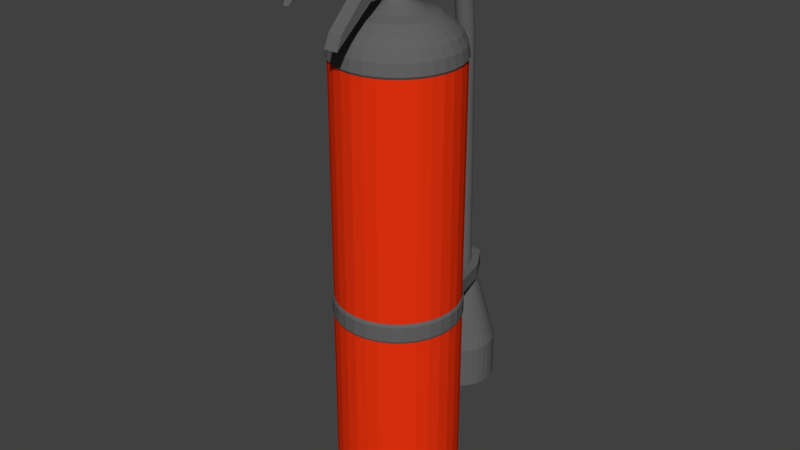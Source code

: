 # Source: DebrisExtinguisher.blend  (saved by Blender 2.76.0; exported with 4.5.12 LTS)
import bpy
from mathutils import Matrix  # noqa: F401  (used for matrix-valued properties, if any)

bpy.ops.wm.read_factory_settings(use_empty=True)
scene = bpy.context.scene
scene.name = 'Scene'

# ---- collections
col_collection_1 = bpy.data.collections.new('Collection 1'); scene.collection.children.link(col_collection_1)

# ---- materials (node trees are filled in below, after node groups)
mat_extinguisherred = bpy.data.materials.new('ExtinguisherRed')
mat_extinguisherred.alpha_threshold = 0.0
mat_extinguisherred.use_transparent_shadow = False
mat_extinguisherred.diffuse_color = (0.8276, 0.03378, 0.004988, 1.0)
mat_extinguisherred.roughness = 0.5
mat_extinguisherred.specular_intensity = 0.2579
mat_extinguishertop = bpy.data.materials.new('ExtinguisherTop')
mat_extinguishertop.alpha_threshold = 0.0
mat_extinguishertop.use_transparent_shadow = False
mat_extinguishertop.diffuse_color = (0.1237, 0.1237, 0.1237, 1.0)
mat_extinguishertop.roughness = 0.5

# ---- material node trees

# ---- world
world_world = bpy.data.worlds.new('World'); scene.world = world_world
world_world.color = (0.05088, 0.05088, 0.05088)
world_world.use_sun_shadow = False
world_world.sun_shadow_jitter_overblur = 0.0
world_world.cycles.sampling_method = 'MANUAL'
world_world.cycles.sample_map_resolution = 256

# ---- meshes
me_cylinder = bpy.data.meshes.new('Cylinder')
me_cylinder.from_pydata([(-0.007818, -0.04178, 0.2776), (-0.01435, -0.04376, 0.2776), (-0.02037, -0.04698, 0.2776), (-0.02565, -0.05131, 0.2776), (-0.02998, -0.05659, 0.2776), (-0.0332, -0.06261, 0.2776), (-0.03518, -0.06914, 0.2776), (-0.03585, -0.07594, 0.2776), (-0.03518, -0.08273, 0.2776), (-0.0332, -0.08927, 0.2776), (-0.02998, -0.09529, 0.2776), (-0.02565, -0.1006, 0.2776), (-0.02037, -0.1049, 0.2776), (-0.01435, -0.1081, 0.2776), (-0.007818, -0.1101, 0.2776), (-0.001023, -0.1108, 0.2776), (0.005772, -0.1101, 0.2776), (0.01231, -0.1081, 0.2776), (0.01833, -0.1049, 0.2776), (0.0236, -0.1006, 0.2776), (0.02794, -0.09529, 0.2776), (0.03115, -0.08927, 0.2776), (0.03314, -0.08273, 0.2776), (0.03381, -0.07594, 0.2776), (0.03314, -0.06914, 0.2776), (0.03115, -0.06261, 0.2776), (0.02794, -0.05659, 0.2776), (0.0236, -0.05131, 0.2776), (0.01833, -0.04698, 0.2776), (0.01231, -0.04376, 0.2776), (0.005772, -0.04178, 0.2776), (-0.001023, -0.04111, 0.2776), (-0.001023, 0.06131, 0.1761), (-0.001023, -0.01746, 0.2643), (-0.001023, 0.05745, 0.2003), (-0.001023, 0.04626, 0.2222), (-0.001023, 0.02884, 0.2395), (-0.001023, 0.006879, 0.2556), (0.01039, -0.01858, 0.2643), (0.02575, 0.05867, 0.1761), (0.01513, 0.005288, 0.2556), (0.01942, 0.02682, 0.2395), (0.02282, 0.04391, 0.2222), (0.025, 0.05489, 0.2003), (0.02136, -0.02191, 0.2643), (0.0515, 0.05086, 0.1761), (0.03067, 0.0005752, 0.2556), (0.03907, 0.02086, 0.2395), (0.04574, 0.03696, 0.2222), (0.05002, 0.0473, 0.2003), (0.03147, -0.02732, 0.2643), (0.07523, 0.03818, 0.1761), (0.04499, -0.007078, 0.2556), (0.05719, 0.01118, 0.2395), (0.06687, 0.02567, 0.2222), (0.07308, 0.03497, 0.2003), (0.04033, -0.03459, 0.2643), (0.09602, 0.02111, 0.1761), (0.05754, -0.01738, 0.2556), (0.07306, -0.001851, 0.2395), (0.08539, 0.01047, 0.2222), (0.0933, 0.01838, 0.2003), (0.0476, -0.04345, 0.2643), (0.1131, 0.0003104, 0.1761), (0.06784, -0.02993, 0.2556), (0.08609, -0.01773, 0.2395), (0.1006, -0.008047, 0.2222), (0.1099, -0.001831, 0.2003), (0.053, -0.05356, 0.2643), (0.1258, -0.02342, 0.1761), (0.07549, -0.04425, 0.2556), (0.09578, -0.03584, 0.2395), (0.1119, -0.02917, 0.2222), (0.1222, -0.02489, 0.2003), (0.05633, -0.06453, 0.2643), (0.1336, -0.04916, 0.1761), (0.0802, -0.05978, 0.2556), (0.1017, -0.0555, 0.2395), (0.1188, -0.0521, 0.2222), (0.1298, -0.04992, 0.2003), (0.05745, -0.07594, 0.2643), (0.1362, -0.07594, 0.1761), (0.08179, -0.07594, 0.2556), (0.1038, -0.07594, 0.2395), (0.1212, -0.07594, 0.2222), (0.1324, -0.07594, 0.2003), (0.05633, -0.08735, 0.2643), (0.1336, -0.1027, 0.1761), (0.0802, -0.0921, 0.2556), (0.1017, -0.09638, 0.2395), (0.1188, -0.09978, 0.2222), (0.1298, -0.102, 0.2003), (0.053, -0.09832, 0.2643), (0.1258, -0.1285, 0.1761), (0.07549, -0.1076, 0.2556), (0.09578, -0.116, 0.2395), (0.1119, -0.1227, 0.2222), (0.1222, -0.127, 0.2003), (0.0476, -0.1084, 0.2643), (0.1131, -0.1522, 0.1761), (0.06784, -0.1219, 0.2556), (0.08609, -0.1341, 0.2395), (0.1006, -0.1438, 0.2222), (0.1099, -0.15, 0.2003), (0.04033, -0.1173, 0.2643), (0.09602, -0.173, 0.1761), (0.05754, -0.1345, 0.2556), (0.07306, -0.15, 0.2395), (0.08539, -0.1623, 0.2222), (0.0933, -0.1703, 0.2003), (0.03147, -0.1246, 0.2643), (0.07523, -0.1901, 0.1761), (0.04499, -0.1448, 0.2556), (0.05719, -0.1631, 0.2395), (0.06687, -0.1775, 0.2222), (0.07308, -0.1868, 0.2003), (0.02136, -0.13, 0.2643), (0.0515, -0.2027, 0.1761), (0.03067, -0.1525, 0.2556), (0.03907, -0.1727, 0.2395), (0.04574, -0.1888, 0.2222), (0.05002, -0.1992, 0.2003), (0.01039, -0.1333, 0.2643), (0.02575, -0.2105, 0.1761), (0.01513, -0.1572, 0.2556), (0.01942, -0.1787, 0.2395), (0.02282, -0.1958, 0.2222), (0.025, -0.2068, 0.2003), (-0.001023, -0.1344, 0.2643), (-0.001023, -0.2132, 0.1761), (-0.001023, -0.1588, 0.2556), (-0.001023, -0.1807, 0.2395), (-0.001023, -0.1981, 0.2222), (-0.001023, -0.2093, 0.2003), (-0.01243, -0.1333, 0.2643), (-0.0278, -0.2105, 0.1761), (-0.01718, -0.1572, 0.2556), (-0.02146, -0.1787, 0.2395), (-0.02486, -0.1958, 0.2222), (-0.02705, -0.2068, 0.2003), (-0.0234, -0.13, 0.2643), (-0.05354, -0.2027, 0.1761), (-0.03272, -0.1525, 0.2556), (-0.04112, -0.1727, 0.2395), (-0.04779, -0.1888, 0.2222), (-0.05207, -0.1992, 0.2003), (-0.03351, -0.1246, 0.2643), (-0.07727, -0.1901, 0.1761), (-0.04703, -0.1448, 0.2556), (-0.05923, -0.1631, 0.2395), (-0.06891, -0.1775, 0.2222), (-0.07513, -0.1868, 0.2003), (-0.04237, -0.1173, 0.2643), (-0.09807, -0.173, 0.1761), (-0.05958, -0.1345, 0.2556), (-0.07511, -0.15, 0.2395), (-0.08743, -0.1623, 0.2222), (-0.09534, -0.1703, 0.2003), (-0.04965, -0.1084, 0.2643), (-0.1151, -0.1522, 0.1761), (-0.06988, -0.1219, 0.2556), (-0.08814, -0.1341, 0.2395), (-0.1026, -0.1438, 0.2222), (-0.1119, -0.15, 0.2003), (-0.05505, -0.09832, 0.2643), (-0.1278, -0.1285, 0.1761), (-0.07754, -0.1076, 0.2556), (-0.09782, -0.116, 0.2395), (-0.1139, -0.1227, 0.2222), (-0.1243, -0.127, 0.2003), (-0.05838, -0.08735, 0.2643), (-0.1356, -0.1027, 0.1761), (-0.08225, -0.0921, 0.2556), (-0.1038, -0.09638, 0.2395), (-0.1209, -0.09978, 0.2222), (-0.1318, -0.102, 0.2003), (-0.0595, -0.07594, 0.2643), (-0.1383, -0.07594, 0.1761), (-0.08384, -0.07594, 0.2556), (-0.1058, -0.07594, 0.2395), (-0.1232, -0.07594, 0.2222), (-0.1344, -0.07594, 0.2003), (-0.05838, -0.06453, 0.2643), (-0.1356, -0.04916, 0.1761), (-0.08225, -0.05978, 0.2556), (-0.1038, -0.0555, 0.2395), (-0.1209, -0.0521, 0.2222), (-0.1318, -0.04992, 0.2003), (-0.05505, -0.05356, 0.2643), (-0.1278, -0.02342, 0.1761), (-0.07754, -0.04425, 0.2556), (-0.09782, -0.03584, 0.2395), (-0.1139, -0.02917, 0.2222), (-0.1243, -0.02489, 0.2003), (-0.04965, -0.04345, 0.2643), (-0.1151, 0.0003105, 0.1761), (-0.06988, -0.02993, 0.2556), (-0.08814, -0.01773, 0.2395), (-0.1026, -0.008047, 0.2222), (-0.1119, -0.001831, 0.2003), (-0.04237, -0.03459, 0.2643), (-0.09807, 0.02111, 0.1761), (-0.05958, -0.01738, 0.2556), (-0.07511, -0.001851, 0.2395), (-0.08743, 0.01047, 0.2222), (-0.09534, 0.01838, 0.2003), (-0.03351, -0.02732, 0.2643), (-0.07727, 0.03818, 0.1761), (-0.04703, -0.007078, 0.2556), (-0.05923, 0.01118, 0.2395), (-0.06891, 0.02567, 0.2222), (-0.07513, 0.03497, 0.2003), (-0.0234, -0.02191, 0.2643), (-0.05354, 0.05086, 0.1761), (-0.03272, 0.0005752, 0.2556), (-0.04112, 0.02086, 0.2395), (-0.04779, 0.03696, 0.2222), (-0.05207, 0.0473, 0.2003), (-0.01243, -0.01858, 0.2643), (-0.0278, 0.05867, 0.1761), (-0.01718, 0.005288, 0.2556), (-0.02146, 0.02682, 0.2395), (-0.02486, 0.04391, 0.2222), (-0.02705, 0.05489, 0.2003), (-0.005148, -0.0552, 0.2971), (-0.009115, -0.0564, 0.2971), (-0.01277, -0.05836, 0.2971), (-0.01597, -0.06099, 0.2971), (-0.0186, -0.06419, 0.2971), (-0.02056, -0.06785, 0.2971), (-0.02176, -0.07181, 0.2971), (-0.02217, -0.07594, 0.2971), (-0.02176, -0.08006, 0.2971), (-0.02056, -0.08403, 0.2971), (-0.0186, -0.08769, 0.2971), (-0.01597, -0.09089, 0.2971), (-0.01277, -0.09352, 0.2971), (-0.009115, -0.09547, 0.2971), (-0.005148, -0.09668, 0.2971), (-0.001023, -0.09708, 0.2971), (0.003102, -0.09668, 0.2971), (0.007069, -0.09547, 0.2971), (0.01072, -0.09352, 0.2971), (0.01393, -0.09089, 0.2971), (0.01656, -0.08769, 0.2971), (0.01851, -0.08403, 0.2971), (0.01972, -0.08006, 0.2971), (0.02012, -0.07594, 0.2971), (0.01972, -0.07181, 0.2971), (0.01851, -0.06785, 0.2971), (0.01656, -0.06419, 0.2971), (0.01393, -0.06099, 0.2971), (0.01072, -0.05836, 0.2971), (0.007069, -0.0564, 0.2971), (0.003102, -0.0552, 0.2971), (-0.001023, -0.05479, 0.2971), (-0.004618, -0.05786, 0.3532), (-0.008075, -0.05891, 0.3532), (-0.01126, -0.06062, 0.3532), (-0.01405, -0.06291, 0.3532), (-0.01635, -0.0657, 0.3532), (-0.01805, -0.06889, 0.3532), (-0.0191, -0.07234, 0.3532), (-0.01945, -0.07594, 0.3532), (-0.0191, -0.07953, 0.3532), (-0.01805, -0.08299, 0.3532), (-0.01635, -0.08618, 0.3532), (-0.01405, -0.08897, 0.3532), (-0.01126, -0.09126, 0.3532), (-0.008075, -0.09296, 0.3532), (-0.004618, -0.09401, 0.3532), (-0.001023, -0.09437, 0.3532), (0.002572, -0.09401, 0.3532), (0.006029, -0.09296, 0.3532), (0.009215, -0.09126, 0.3532), (0.01201, -0.08897, 0.3532), (0.0143, -0.08618, 0.3532), (0.016, -0.08299, 0.3532), (0.01705, -0.07953, 0.3532), (0.01741, -0.07594, 0.3532), (0.01705, -0.07234, 0.3532), (0.016, -0.06889, 0.3532), (0.0143, -0.0657, 0.3532), (0.01201, -0.06291, 0.3532), (0.009215, -0.06062, 0.3532), (0.006029, -0.05891, 0.3532), (0.002572, -0.05786, 0.3532), (-0.001023, -0.05751, 0.3532), (-0.01712, -0.07745, 0.3783), (0.01536, -0.07745, 0.3783), (-0.01712, -0.3202, 0.3613), (0.01536, -0.3202, 0.3613), (-0.004774, -0.356, 0.3301), (0.003009, -0.356, 0.3301), (-0.004774, -0.364, 0.3301), (0.003009, -0.364, 0.3301), (-0.01712, -0.3312, 0.3908), (0.01536, -0.3312, 0.3908), (-0.01712, -0.0715, 0.3947), (0.01536, -0.0715, 0.3947), (0.01536, -0.2445, 0.3831), (-0.01712, -0.2445, 0.3831), (0.01536, -0.2528, 0.4191), (-0.01712, -0.2528, 0.4191), (-0.01606, -0.0931, 0.3556), (0.01429, -0.0931, 0.3556), (-0.01606, -0.1082, 0.3889), (0.01429, -0.1082, 0.3889), (-0.01606, -0.2591, 0.2265), (0.01429, -0.2591, 0.2265), (-0.01606, -0.246, 0.2554), (0.01429, -0.246, 0.2554), (0.005036, -0.36, 0.3301), (-0.006801, -0.36, 0.3301), (0.02382, -0.3257, 0.3761), (0.02382, -0.07447, 0.3865), (-0.02558, -0.3257, 0.3761), (-0.02558, -0.07447, 0.3865), (-0.02558, -0.2487, 0.4011), (0.02382, -0.2487, 0.4011), (0.03258, -0.03435, 0.3876), (0.03258, -0.03699, 0.3963), (0.03258, -0.04129, 0.4043), (0.03258, -0.04708, 0.4114), (0.03258, -0.05413, 0.4172), (0.03258, -0.06218, 0.4215), (0.03258, -0.07091, 0.4241), (0.03258, -0.07998, 0.425), (0.03258, -0.08906, 0.4241), (0.03258, -0.09779, 0.4215), (0.03258, -0.1058, 0.4172), (0.03258, -0.1129, 0.4114), (0.03258, -0.1187, 0.4043), (0.03258, -0.123, 0.3963), (0.03258, -0.1256, 0.3876), (0.03258, -0.1265, 0.3785), (0.03258, -0.1256, 0.3694), (0.03258, -0.123, 0.3607), (0.03258, -0.1187, 0.3526), (0.03258, -0.1129, 0.3456), (0.03258, -0.1058, 0.3398), (0.03258, -0.09779, 0.3355), (0.03258, -0.08906, 0.3329), (0.03258, -0.07998, 0.332), (0.03258, -0.07091, 0.3329), (0.03258, -0.06218, 0.3355), (0.03258, -0.05413, 0.3398), (0.03258, -0.04708, 0.3456), (0.03258, -0.04129, 0.3526), (0.03258, -0.03699, 0.3607), (0.03258, -0.03435, 0.3694), (0.03258, -0.03345, 0.3785), (-0.03463, -0.03435, 0.3876), (-0.03463, -0.03699, 0.3963), (-0.03463, -0.04129, 0.4043), (-0.03463, -0.04708, 0.4114), (-0.03463, -0.05413, 0.4172), (-0.03463, -0.06218, 0.4215), (-0.03463, -0.07091, 0.4241), (-0.03463, -0.07998, 0.425), (-0.03463, -0.08906, 0.4241), (-0.03463, -0.09779, 0.4215), (-0.03463, -0.1058, 0.4172), (-0.03463, -0.1129, 0.4114), (-0.03463, -0.1187, 0.4043), (-0.03463, -0.123, 0.3963), (-0.03463, -0.1256, 0.3876), (-0.03463, -0.1265, 0.3785), (-0.03463, -0.1256, 0.3694), (-0.03463, -0.123, 0.3607), (-0.03463, -0.1187, 0.3526), (-0.03463, -0.1129, 0.3456), (-0.03463, -0.1058, 0.3398), (-0.03463, -0.09779, 0.3355), (-0.03463, -0.08906, 0.3329), (-0.03463, -0.07998, 0.332), (-0.03463, -0.07091, 0.3329), (-0.03463, -0.06218, 0.3355), (-0.03463, -0.05413, 0.3398), (-0.03463, -0.04708, 0.3456), (-0.03463, -0.04129, 0.3526), (-0.03463, -0.03699, 0.3607), (-0.03463, -0.03435, 0.3694), (-0.03463, -0.03345, 0.3785), (0.03701, -0.04999, 0.3845), (0.03701, -0.05173, 0.3902), (0.03701, -0.05456, 0.3955), (0.03701, -0.05836, 0.4001), (0.03701, -0.06299, 0.4039), (0.03701, -0.06828, 0.4067), (0.03701, -0.07402, 0.4085), (0.03701, -0.07998, 0.4091), (0.03701, -0.08595, 0.4085), (0.03701, -0.09169, 0.4067), (0.03701, -0.09697, 0.4039), (0.03701, -0.1016, 0.4001), (0.03701, -0.1054, 0.3955), (0.03701, -0.1082, 0.3902), (0.03701, -0.11, 0.3845), (0.03701, -0.1106, 0.3785), (0.03701, -0.11, 0.3725), (0.03701, -0.1082, 0.3668), (0.03701, -0.1054, 0.3615), (0.03701, -0.1016, 0.3569), (0.03701, -0.09697, 0.3531), (0.03701, -0.09169, 0.3502), (0.03701, -0.08595, 0.3485), (0.03701, -0.07998, 0.3479), (0.03701, -0.07402, 0.3485), (0.03701, -0.06828, 0.3502), (0.03701, -0.06299, 0.3531), (0.03701, -0.05836, 0.3569), (0.03701, -0.05456, 0.3615), (0.03701, -0.05173, 0.3668), (0.03701, -0.04999, 0.3725), (0.03701, -0.0494, 0.3785), (0.02944, -0.05352, 0.3838), (0.02944, -0.05505, 0.3888), (0.02944, -0.05755, 0.3935), (0.02944, -0.0609, 0.3976), (0.02944, -0.06499, 0.4009), (0.02944, -0.06966, 0.4034), (0.02944, -0.07472, 0.405), (0.02944, -0.07998, 0.4055), (0.02944, -0.08525, 0.405), (0.02944, -0.09031, 0.4034), (0.02944, -0.09498, 0.4009), (0.02944, -0.09907, 0.3976), (0.02944, -0.1024, 0.3935), (0.02944, -0.1049, 0.3888), (0.02944, -0.1065, 0.3838), (0.02944, -0.107, 0.3785), (0.02944, -0.1065, 0.3732), (0.02944, -0.1049, 0.3682), (0.02944, -0.1024, 0.3635), (0.02944, -0.09907, 0.3594), (0.02944, -0.09498, 0.3561), (0.02944, -0.09031, 0.3536), (0.02944, -0.08525, 0.352), (0.02944, -0.07998, 0.3515), (0.02944, -0.07472, 0.352), (0.02944, -0.06966, 0.3536), (0.02944, -0.06499, 0.3561), (0.02944, -0.0609, 0.3594), (0.02944, -0.05755, 0.3635), (0.02944, -0.05505, 0.3682), (0.02944, -0.05352, 0.3732), (0.02944, -0.053, 0.3785), (-0.03903, -0.04612, 0.3852), (-0.03903, -0.04808, 0.3917), (-0.03903, -0.05127, 0.3977), (-0.03903, -0.05557, 0.4029), (-0.03903, -0.0608, 0.4072), (-0.03903, -0.06677, 0.4104), (-0.03903, -0.07325, 0.4124), (-0.03903, -0.07998, 0.413), (-0.03903, -0.08672, 0.4124), (-0.03903, -0.0932, 0.4104), (-0.03903, -0.09917, 0.4072), (-0.03903, -0.1044, 0.4029), (-0.03903, -0.1087, 0.3977), (-0.03903, -0.1119, 0.3917), (-0.03903, -0.1139, 0.3852), (-0.03903, -0.1145, 0.3785), (-0.03903, -0.1139, 0.3718), (-0.03903, -0.1119, 0.3653), (-0.03903, -0.1087, 0.3593), (-0.03903, -0.1044, 0.3541), (-0.03903, -0.09917, 0.3498), (-0.03903, -0.0932, 0.3466), (-0.03903, -0.08672, 0.3446), (-0.03903, -0.07998, 0.344), (-0.03903, -0.07325, 0.3446), (-0.03903, -0.06677, 0.3466), (-0.03903, -0.0608, 0.3498), (-0.03903, -0.05557, 0.3541), (-0.03903, -0.05127, 0.3593), (-0.03903, -0.04808, 0.3653), (-0.03903, -0.04612, 0.3718), (-0.03903, -0.04545, 0.3785), (-0.03411, -0.0501, 0.3844), (-0.03411, -0.05183, 0.3902), (-0.03411, -0.05465, 0.3954), (-0.03411, -0.05844, 0.4), (-0.03411, -0.06305, 0.4038), (-0.03411, -0.06832, 0.4066), (-0.03411, -0.07404, 0.4084), (-0.03411, -0.07998, 0.409), (-0.03411, -0.08593, 0.4084), (-0.03411, -0.09165, 0.4066), (-0.03411, -0.09691, 0.4038), (-0.03411, -0.1015, 0.4), (-0.03411, -0.1053, 0.3954), (-0.03411, -0.1081, 0.3902), (-0.03411, -0.1099, 0.3844), (-0.03411, -0.1105, 0.3785), (-0.03411, -0.1099, 0.3725), (-0.03411, -0.1081, 0.3668), (-0.03411, -0.1053, 0.3616), (-0.03411, -0.1015, 0.3569), (-0.03411, -0.09691, 0.3532), (-0.03411, -0.09165, 0.3503), (-0.03411, -0.08593, 0.3486), (-0.03411, -0.07998, 0.348), (-0.03411, -0.07404, 0.3486), (-0.03411, -0.06832, 0.3503), (-0.03411, -0.06305, 0.3532), (-0.03411, -0.05844, 0.3569), (-0.03411, -0.05465, 0.3616), (-0.03411, -0.05183, 0.3668), (-0.03411, -0.0501, 0.3725), (-0.03411, -0.04951, 0.3785), (-0.01739, -0.05252, 0.3823), (-0.01629, -0.05252, 0.3859), (-0.01451, -0.05252, 0.3892), (-0.01212, -0.05252, 0.3921), (-0.009198, -0.05252, 0.3945), (-0.005868, -0.05252, 0.3963), (-0.002255, -0.05252, 0.3974), (0.001502, -0.05252, 0.3978), (0.00526, -0.05252, 0.3974), (0.008872, -0.05252, 0.3963), (0.0122, -0.05252, 0.3945), (0.01512, -0.05252, 0.3921), (0.01752, -0.05252, 0.3892), (0.0193, -0.05252, 0.3859), (0.02039, -0.05252, 0.3823), (0.02076, -0.05252, 0.3785), (0.02039, -0.05252, 0.3747), (0.0193, -0.05252, 0.3711), (0.01752, -0.05252, 0.3678), (0.01512, -0.05252, 0.3649), (0.0122, -0.05252, 0.3625), (0.008872, -0.05252, 0.3607), (0.00526, -0.05252, 0.3596), (0.001502, -0.05252, 0.3592), (-0.002255, -0.05252, 0.3596), (-0.005868, -0.05252, 0.3607), (-0.009198, -0.05252, 0.3625), (-0.01212, -0.05252, 0.3649), (-0.01451, -0.05252, 0.3678), (-0.01629, -0.05252, 0.3711), (-0.01739, -0.05252, 0.3747), (-0.01776, -0.05252, 0.3785), (-0.01739, -0.004273, 0.3822), (-0.01629, -0.003694, 0.3858), (-0.01451, -0.003161, 0.3891), (-0.01212, -0.002693, 0.3919), (-0.009198, -0.00231, 0.3943), (-0.005868, -0.002025, 0.3961), (-0.002255, -0.001849, 0.3971), (0.001502, -0.00179, 0.3975), (0.00526, -0.001849, 0.3971), (0.008873, -0.002025, 0.3961), (0.0122, -0.00231, 0.3943), (0.01512, -0.002693, 0.3919), (0.01752, -0.003161, 0.3891), (0.0193, -0.003694, 0.3858), (0.02039, -0.004273, 0.3822), (0.02076, -0.004875, 0.3785), (0.02039, -0.005476, 0.3748), (0.0193, -0.006055, 0.3712), (0.01752, -0.006588, 0.3679), (0.01512, -0.007056, 0.3651), (0.0122, -0.007439, 0.3627), (0.008873, -0.007724, 0.3609), (0.00526, -0.0079, 0.3598), (0.001502, -0.007959, 0.3595), (-0.002255, -0.0079, 0.3598), (-0.005868, -0.007724, 0.3609), (-0.009198, -0.007439, 0.3627), (-0.01212, -0.007056, 0.3651), (-0.01451, -0.006588, 0.3679), (-0.01629, -0.006055, 0.3712), (-0.01739, -0.005476, 0.3748), (-0.01776, -0.004875, 0.3785), (-0.01739, 0.02597, 0.3772), (-0.01629, 0.0275, 0.3804), (-0.01451, 0.02891, 0.3834), (-0.01212, 0.03014, 0.3861), (-0.009198, 0.03115, 0.3883), (-0.005868, 0.03191, 0.3899), (-0.002255, 0.03237, 0.3909), (0.001502, 0.03253, 0.3912), (0.00526, 0.03237, 0.3909), (0.008872, 0.03191, 0.3899), (0.0122, 0.03115, 0.3883), (0.01512, 0.03014, 0.3861), (0.01752, 0.02891, 0.3834), (0.0193, 0.0275, 0.3804), (0.02039, 0.02597, 0.3772), (0.02076, 0.02438, 0.3737), (0.02039, 0.02279, 0.3703), (0.0193, 0.02126, 0.3671), (0.01752, 0.01985, 0.3641), (0.01512, 0.01862, 0.3614), (0.0122, 0.0176, 0.3592), (0.008872, 0.01685, 0.3576), (0.00526, 0.01639, 0.3566), (0.001502, 0.01623, 0.3563), (-0.002255, 0.01639, 0.3566), (-0.005868, 0.01685, 0.3576), (-0.009198, 0.0176, 0.3592), (-0.01212, 0.01862, 0.3614), (-0.01451, 0.01985, 0.3641), (-0.01629, 0.02126, 0.3671), (-0.01739, 0.02279, 0.3703), (-0.01776, 0.02438, 0.3737), (-0.01739, 0.05637, 0.3629), (-0.01629, 0.0585, 0.3658), (-0.01451, 0.06046, 0.3685), (-0.01212, 0.06217, 0.3709), (-0.009198, 0.06358, 0.3728), (-0.005868, 0.06463, 0.3742), (-0.002255, 0.06528, 0.3751), (0.001502, 0.06549, 0.3754), (0.00526, 0.06528, 0.3751), (0.008873, 0.06463, 0.3742), (0.0122, 0.06358, 0.3728), (0.01512, 0.06217, 0.3709), (0.01752, 0.06046, 0.3685), (0.0193, 0.0585, 0.3658), (0.02039, 0.05637, 0.3629), (0.02076, 0.05416, 0.3598), (0.02039, 0.05195, 0.3568), (0.0193, 0.04982, 0.3539), (0.01752, 0.04786, 0.3512), (0.01512, 0.04614, 0.3488), (0.0122, 0.04473, 0.3469), (0.008873, 0.04368, 0.3455), (0.00526, 0.04304, 0.3446), (0.001502, 0.04282, 0.3443), (-0.002255, 0.04304, 0.3446), (-0.005868, 0.04368, 0.3455), (-0.009198, 0.04473, 0.3469), (-0.01212, 0.04614, 0.3488), (-0.01451, 0.04786, 0.3512), (-0.01629, 0.04982, 0.3539), (-0.01739, 0.05195, 0.3568), (-0.01776, 0.05416, 0.3598), (-0.01739, 0.07819, 0.3469), (-0.01629, 0.08094, 0.3492), (-0.01451, 0.08348, 0.3514), (-0.01212, 0.08571, 0.3532), (-0.009198, 0.08753, 0.3548), (-0.005868, 0.08889, 0.3559), (-0.002255, 0.08972, 0.3567), (0.001502, 0.09001, 0.3569), (0.00526, 0.08972, 0.3567), (0.008872, 0.08889, 0.3559), (0.0122, 0.08753, 0.3548), (0.01512, 0.08571, 0.3532), (0.01752, 0.08348, 0.3514), (0.0193, 0.08094, 0.3492), (0.02039, 0.07819, 0.3469), (0.02076, 0.07532, 0.3444), (0.02039, 0.07246, 0.342), (0.0193, 0.06971, 0.3397), (0.01752, 0.06717, 0.3375), (0.01512, 0.06494, 0.3356), (0.0122, 0.06312, 0.3341), (0.008872, 0.06176, 0.3329), (0.00526, 0.06092, 0.3322), (0.001502, 0.06064, 0.332), (-0.002255, 0.06092, 0.3322), (-0.005868, 0.06176, 0.3329), (-0.009198, 0.06312, 0.3341), (-0.01212, 0.06494, 0.3356), (-0.01451, 0.06717, 0.3375), (-0.01629, 0.06971, 0.3397), (-0.01739, 0.07246, 0.342), (-0.01776, 0.07532, 0.3444), (-0.01739, 0.1002, 0.3208), (-0.01629, 0.1034, 0.3224), (-0.01451, 0.1064, 0.3239), (-0.01212, 0.109, 0.3252), (-0.009198, 0.1111, 0.3263), (-0.005868, 0.1127, 0.3271), (-0.002255, 0.1137, 0.3276), (0.001502, 0.114, 0.3277), (0.00526, 0.1137, 0.3276), (0.008872, 0.1127, 0.3271), (0.0122, 0.1111, 0.3263), (0.01512, 0.109, 0.3252), (0.01752, 0.1064, 0.3239), (0.0193, 0.1034, 0.3224), (0.02039, 0.1002, 0.3208), (0.02076, 0.0968, 0.3191), (0.02039, 0.09344, 0.3174), (0.0193, 0.09021, 0.3158), (0.01752, 0.08723, 0.3143), (0.01512, 0.08462, 0.313), (0.0122, 0.08248, 0.312), (0.008872, 0.08089, 0.3112), (0.00526, 0.07991, 0.3107), (0.001502, 0.07958, 0.3105), (-0.002255, 0.07991, 0.3107), (-0.005868, 0.08089, 0.3112), (-0.009198, 0.08248, 0.312), (-0.01212, 0.08462, 0.313), (-0.01451, 0.08723, 0.3143), (-0.01629, 0.09021, 0.3158), (-0.01739, 0.09344, 0.3174), (-0.01776, 0.0968, 0.3191), (-0.01739, 0.1181, 0.2848), (-0.01629, 0.1216, 0.2858), (-0.01451, 0.1248, 0.2866), (-0.01212, 0.1276, 0.2874), (-0.009198, 0.1299, 0.288), (-0.005868, 0.1316, 0.2885), (-0.002255, 0.1327, 0.2888), (0.001502, 0.133, 0.2889), (0.005259, 0.1327, 0.2888), (0.008872, 0.1316, 0.2885), (0.0122, 0.1299, 0.288), (0.01512, 0.1276, 0.2874), (0.01752, 0.1248, 0.2866), (0.0193, 0.1216, 0.2858), (0.02039, 0.1181, 0.2848), (0.02076, 0.1144, 0.2838), (0.02039, 0.1108, 0.2829), (0.0193, 0.1073, 0.2819), (0.01752, 0.1041, 0.2811), (0.01512, 0.1013, 0.2803), (0.0122, 0.09897, 0.2797), (0.008872, 0.09725, 0.2792), (0.005259, 0.09619, 0.2789), (0.001502, 0.09584, 0.2788), (-0.002255, 0.09619, 0.2789), (-0.005868, 0.09725, 0.2792), (-0.009198, 0.09897, 0.2797), (-0.01212, 0.1013, 0.2803), (-0.01451, 0.1041, 0.2811), (-0.01629, 0.1073, 0.2819), (-0.01739, 0.1108, 0.2829), (-0.01776, 0.1144, 0.2838), (-0.01739, 0.1282, 0.247), (-0.01629, 0.1318, 0.2474), (-0.01451, 0.1351, 0.2477), (-0.01212, 0.138, 0.248), (-0.009198, 0.1404, 0.2483), (-0.005868, 0.1422, 0.2485), (-0.002255, 0.1433, 0.2486), (0.001502, 0.1436, 0.2486), (0.00526, 0.1433, 0.2486), (0.008872, 0.1422, 0.2485), (0.0122, 0.1404, 0.2483), (0.01512, 0.138, 0.248), (0.01752, 0.1351, 0.2477), (0.0193, 0.1318, 0.2474), (0.02039, 0.1282, 0.247), (0.02076, 0.1245, 0.2466), (0.02039, 0.1207, 0.2462), (0.0193, 0.1171, 0.2458), (0.01752, 0.1138, 0.2454), (0.01512, 0.1109, 0.2451), (0.0122, 0.1085, 0.2449), (0.008872, 0.1068, 0.2447), (0.00526, 0.1057, 0.2446), (0.001502, 0.1053, 0.2445), (-0.002255, 0.1057, 0.2446), (-0.005868, 0.1068, 0.2447), (-0.009198, 0.1085, 0.2449), (-0.01212, 0.1109, 0.2451), (-0.01451, 0.1138, 0.2454), (-0.01629, 0.1171, 0.2458), (-0.01739, 0.1207, 0.2462), (-0.01776, 0.1245, 0.2466), (-0.01739, 0.1366, 0.1683), (-0.01629, 0.1402, 0.1683), (-0.01451, 0.1436, 0.1683), (-0.01212, 0.1465, 0.1682), (-0.009198, 0.1489, 0.1682), (-0.005868, 0.1506, 0.1682), (-0.002255, 0.1517, 0.1682), (0.001502, 0.1521, 0.1682), (0.00526, 0.1517, 0.1682), (0.008873, 0.1506, 0.1682), (0.0122, 0.1489, 0.1682), (0.01512, 0.1465, 0.1682), (0.01752, 0.1436, 0.1683), (0.0193, 0.1402, 0.1683), (0.02039, 0.1366, 0.1683), (0.02076, 0.1329, 0.1684), (0.02039, 0.1291, 0.1684), (0.0193, 0.1255, 0.1685), (0.01752, 0.1222, 0.1685), (0.01512, 0.1192, 0.1685), (0.0122, 0.1168, 0.1685), (0.008873, 0.1151, 0.1686), (0.00526, 0.114, 0.1686), (0.001502, 0.1136, 0.1686), (-0.002255, 0.114, 0.1686), (-0.005868, 0.1151, 0.1686), (-0.009198, 0.1168, 0.1685), (-0.01212, 0.1192, 0.1685), (-0.01451, 0.1222, 0.1685), (-0.01629, 0.1255, 0.1685), (-0.01739, 0.1291, 0.1684), (-0.01776, 0.1329, 0.1684), (-0.01739, 0.138, 0.1361), (-0.01629, 0.1416, 0.1365), (-0.01451, 0.1449, 0.1368), (-0.01212, 0.1478, 0.1371), (-0.009198, 0.1502, 0.1373), (-0.005868, 0.152, 0.1374), (-0.002255, 0.1531, 0.1375), (0.001502, 0.1534, 0.1376), (0.00526, 0.1531, 0.1375), (0.008873, 0.152, 0.1374), (0.0122, 0.1502, 0.1373), (0.01512, 0.1478, 0.1371), (0.01752, 0.1449, 0.1368), (0.0193, 0.1416, 0.1365), (0.02039, 0.138, 0.1361), (0.02076, 0.1343, 0.1358), (0.02039, 0.1305, 0.1355), (0.0193, 0.1269, 0.1351), (0.01752, 0.1236, 0.1348), (0.01512, 0.1207, 0.1345), (0.0122, 0.1183, 0.1343), (0.008873, 0.1165, 0.1342), (0.00526, 0.1155, 0.1341), (0.001502, 0.1151, 0.134), (-0.002255, 0.1155, 0.1341), (-0.005868, 0.1165, 0.1342), (-0.009198, 0.1183, 0.1343), (-0.01212, 0.1207, 0.1345), (-0.01451, 0.1236, 0.1348), (-0.01629, 0.1269, 0.1351), (-0.01739, 0.1305, 0.1355), (-0.01776, 0.1343, 0.1358), (-0.01739, 0.1392, 0.03715), (-0.01629, 0.1428, 0.03728), (-0.01451, 0.1462, 0.03741), (-0.01212, 0.1491, 0.03752), (-0.009198, 0.1515, 0.03761), (-0.005868, 0.1533, 0.03767), (-0.002255, 0.1544, 0.03771), (0.001502, 0.1547, 0.03773), (0.00526, 0.1544, 0.03771), (0.008873, 0.1533, 0.03767), (0.0122, 0.1515, 0.03761), (0.01512, 0.1491, 0.03752), (0.01752, 0.1462, 0.03741), (0.0193, 0.1428, 0.03728), (0.02039, 0.1392, 0.03715), (0.02076, 0.1355, 0.03701), (0.02039, 0.1317, 0.03687), (0.0193, 0.1281, 0.03673), (0.01752, 0.1248, 0.03661), (0.01512, 0.1219, 0.0365), (0.0122, 0.1195, 0.03641), (0.008873, 0.1177, 0.03634), (0.00526, 0.1166, 0.0363), (0.001502, 0.1162, 0.03629), (-0.002255, 0.1166, 0.0363), (-0.005868, 0.1177, 0.03634), (-0.009198, 0.1195, 0.03641), (-0.01212, 0.1219, 0.0365), (-0.01451, 0.1248, 0.03661), (-0.01629, 0.1281, 0.03673), (-0.01739, 0.1317, 0.03687), (-0.01776, 0.1355, 0.03701), (-0.01739, 0.1437, -0.08193), (-0.01629, 0.1473, -0.08188), (-0.01451, 0.1506, -0.08185), (-0.01212, 0.1536, -0.08181), (-0.009198, 0.1559, -0.08178), (-0.005868, 0.1577, -0.08176), (-0.002255, 0.1588, -0.08175), (0.001502, 0.1592, -0.08175), (0.00526, 0.1588, -0.08175), (0.008873, 0.1577, -0.08176), (0.0122, 0.1559, -0.08178), (0.01512, 0.1536, -0.08181), (0.01752, 0.1506, -0.08185), (0.0193, 0.1473, -0.08188), (0.02039, 0.1437, -0.08193), (0.02076, 0.1399, -0.08197), (0.02039, 0.1362, -0.08201), (0.0193, 0.1326, -0.08205), (0.01752, 0.1292, -0.08209), (0.01512, 0.1263, -0.08213), (0.0122, 0.1239, -0.08215), (0.008873, 0.1221, -0.08217), (0.00526, 0.121, -0.08219), (0.001502, 0.1207, -0.08219), (-0.002255, 0.121, -0.08219), (-0.005868, 0.1221, -0.08217), (-0.009198, 0.1239, -0.08215), (-0.01212, 0.1263, -0.08213), (-0.01451, 0.1292, -0.08209), (-0.01629, 0.1326, -0.08205), (-0.01739, 0.1362, -0.08201), (-0.01776, 0.1399, -0.08197), (-0.01739, 0.1451, -0.2003), (-0.01629, 0.1487, -0.2002), (-0.01451, 0.152, -0.2002), (-0.01212, 0.1549, -0.2001), (-0.009198, 0.1573, -0.2), (-0.005868, 0.1591, -0.2), (-0.002255, 0.1602, -0.2), (0.001502, 0.1606, -0.2), (0.00526, 0.1602, -0.2), (0.008873, 0.1591, -0.2), (0.0122, 0.1573, -0.2), (0.01512, 0.1549, -0.2001), (0.01752, 0.152, -0.2002), (0.0193, 0.1487, -0.2002), (0.02039, 0.1451, -0.2003), (0.02076, 0.1413, -0.2004), (0.02039, 0.1375, -0.2005), (0.0193, 0.1339, -0.2006), (0.01752, 0.1306, -0.2007), (0.01512, 0.1277, -0.2008), (0.0122, 0.1253, -0.2008), (0.008873, 0.1235, -0.2009), (0.00526, 0.1224, -0.2009), (0.001502, 0.122, -0.2009), (-0.002255, 0.1224, -0.2009), (-0.005868, 0.1235, -0.2009), (-0.009198, 0.1253, -0.2008), (-0.01212, 0.1277, -0.2008), (-0.01451, 0.1306, -0.2007), (-0.01629, 0.1339, -0.2006), (-0.01739, 0.1375, -0.2005), (-0.01776, 0.1413, -0.2004), (-0.01739, 0.1496, -0.3788), (-0.01629, 0.1533, -0.3787), (-0.01451, 0.1566, -0.3786), (-0.01212, 0.1595, -0.3785), (-0.009198, 0.1619, -0.3784), (-0.005868, 0.1637, -0.3783), (-0.002255, 0.1648, -0.3783), (0.001502, 0.1651, -0.3783), (0.00526, 0.1648, -0.3783), (0.008873, 0.1637, -0.3783), (0.0122, 0.1619, -0.3784), (0.01512, 0.1595, -0.3785), (0.01752, 0.1566, -0.3786), (0.0193, 0.1533, -0.3787), (0.02039, 0.1496, -0.3788), (0.02076, 0.1459, -0.379), (0.02039, 0.1421, -0.3791), (0.0193, 0.1385, -0.3792), (0.01752, 0.1352, -0.3794), (0.01512, 0.1323, -0.3795), (0.0122, 0.1299, -0.3795), (0.008873, 0.1281, -0.3796), (0.00526, 0.127, -0.3797), (0.001502, 0.1266, -0.3797), (-0.002255, 0.127, -0.3797), (-0.005868, 0.1281, -0.3796), (-0.009198, 0.1299, -0.3795), (-0.01212, 0.1323, -0.3795), (-0.01451, 0.1352, -0.3794), (-0.01629, 0.1385, -0.3792), (-0.01739, 0.1421, -0.3791), (-0.01776, 0.1459, -0.379), (-0.02654, 0.1515, -0.3788), (-0.02492, 0.1568, -0.3786), (-0.02227, 0.1618, -0.3784), (-0.01872, 0.1661, -0.3782), (-0.01438, 0.1697, -0.3781), (-0.00944, 0.1723, -0.378), (-0.004076, 0.1739, -0.3779), (0.001502, 0.1745, -0.3779), (0.007081, 0.1739, -0.3779), (0.01244, 0.1723, -0.378), (0.01739, 0.1697, -0.3781), (0.02172, 0.1661, -0.3782), (0.02528, 0.1618, -0.3784), (0.02792, 0.1568, -0.3786), (0.02955, 0.1515, -0.3788), (0.0301, 0.1459, -0.379), (0.02955, 0.1403, -0.3792), (0.02792, 0.135, -0.3794), (0.02528, 0.13, -0.3795), (0.02172, 0.1257, -0.3797), (0.01739, 0.1221, -0.3798), (0.01244, 0.1195, -0.3799), (0.007081, 0.1179, -0.38), (0.001502, 0.1173, -0.38), (-0.004076, 0.1179, -0.38), (-0.00944, 0.1195, -0.3799), (-0.01438, 0.1221, -0.3798), (-0.01872, 0.1257, -0.3797), (-0.02227, 0.13, -0.3795), (-0.02492, 0.135, -0.3794), (-0.02654, 0.1403, -0.3792), (-0.02709, 0.1459, -0.379), (-0.07117, 0.1633, -0.5512), (-0.06696, 0.1772, -0.5506), (-0.06011, 0.19, -0.5502), (-0.05089, 0.2012, -0.5498), (-0.03967, 0.2104, -0.5494), (-0.02685, 0.2172, -0.5492), (-0.01295, 0.2215, -0.549), (0.001502, 0.2229, -0.549), (0.01596, 0.2215, -0.549), (0.02986, 0.2172, -0.5492), (0.04267, 0.2104, -0.5494), (0.0539, 0.2012, -0.5498), (0.06311, 0.19, -0.5502), (0.06996, 0.1772, -0.5506), (0.07418, 0.1633, -0.5512), (0.0756, 0.1488, -0.5517), (0.07418, 0.1344, -0.5522), (0.06996, 0.1205, -0.5527), (0.06311, 0.1077, -0.5532), (0.0539, 0.09642, -0.5536), (0.04267, 0.08721, -0.5539), (0.02986, 0.08037, -0.5542), (0.01596, 0.07615, -0.5543), (0.001502, 0.07473, -0.5544), (-0.01295, 0.07615, -0.5543), (-0.02685, 0.08037, -0.5542), (-0.03967, 0.08721, -0.5539), (-0.05089, 0.09642, -0.5536), (-0.06011, 0.1077, -0.5532), (-0.06696, 0.1205, -0.5527), (-0.07117, 0.1344, -0.5522), (-0.0726, 0.1488, -0.5517), (-0.07117, 0.1649, -0.6471), (-0.06696, 0.1788, -0.6466), (-0.06011, 0.1916, -0.6461), (-0.05089, 0.2028, -0.6457), (-0.03967, 0.212, -0.6453), (-0.02685, 0.2189, -0.6451), (-0.01295, 0.2231, -0.6449), (0.001502, 0.2245, -0.6449), (0.01596, 0.2231, -0.6449), (0.02986, 0.2189, -0.6451), (0.04267, 0.212, -0.6453), (0.0539, 0.2028, -0.6457), (0.06311, 0.1916, -0.6461), (0.06996, 0.1788, -0.6466), (0.07418, 0.1649, -0.6471), (0.0756, 0.1504, -0.6476), (0.07418, 0.136, -0.6481), (0.06996, 0.1221, -0.6486), (0.06311, 0.1093, -0.6491), (0.0539, 0.09804, -0.6495), (0.04267, 0.08883, -0.6498), (0.02986, 0.08199, -0.6501), (0.01596, 0.07777, -0.6502), (0.001502, 0.07635, -0.6503), (-0.01295, 0.07777, -0.6502), (-0.02685, 0.08199, -0.6501), (-0.03967, 0.08883, -0.6498), (-0.05089, 0.09804, -0.6495), (-0.06011, 0.1093, -0.6491), (-0.06696, 0.1221, -0.6486), (-0.07117, 0.136, -0.6481), (-0.0726, 0.1504, -0.6476), (-0.06385, 0.1634, -0.6471), (-0.06006, 0.1759, -0.6467), (-0.0539, 0.1874, -0.6462), (-0.04562, 0.1975, -0.6459), (-0.03552, 0.2058, -0.6456), (-0.024, 0.212, -0.6453), (-0.0115, 0.2158, -0.6452), (0.001502, 0.217, -0.6452), (0.0145, 0.2158, -0.6452), (0.027, 0.212, -0.6453), (0.03852, 0.2058, -0.6456), (0.04862, 0.1975, -0.6459), (0.05691, 0.1874, -0.6462), (0.06307, 0.1759, -0.6467), (0.06686, 0.1634, -0.6471), (0.06814, 0.1504, -0.6476), (0.06686, 0.1374, -0.6481), (0.06307, 0.1249, -0.6485), (0.05691, 0.1134, -0.6489), (0.04862, 0.1033, -0.6493), (0.03852, 0.09504, -0.6496), (0.027, 0.08888, -0.6498), (0.0145, 0.08509, -0.65), (0.001502, 0.08381, -0.65), (-0.0115, 0.08509, -0.65), (-0.024, 0.08888, -0.6498), (-0.03552, 0.09504, -0.6496), (-0.04562, 0.1033, -0.6493), (-0.0539, 0.1134, -0.6489), (-0.06006, 0.1249, -0.6485), (-0.06385, 0.1374, -0.6481), (-0.06513, 0.1504, -0.6476), (-0.01422, 0.1506, -0.4199), (-0.01331, 0.1536, -0.4198), (-0.01183, 0.1563, -0.4197), (-0.009834, 0.1588, -0.4196), (-0.007405, 0.1608, -0.4195), (-0.004633, 0.1622, -0.4195), (-0.001625, 0.1631, -0.4195), (0.001502, 0.1635, -0.4194), (0.00463, 0.1631, -0.4195), (0.007637, 0.1622, -0.4195), (0.01041, 0.1608, -0.4195), (0.01284, 0.1588, -0.4196), (0.01483, 0.1563, -0.4197), (0.01631, 0.1536, -0.4198), (0.01723, 0.1506, -0.4199), (0.01753, 0.1474, -0.42), (0.01723, 0.1443, -0.4201), (0.01631, 0.1413, -0.4203), (0.01483, 0.1385, -0.4204), (0.01284, 0.1361, -0.4204), (0.01041, 0.1341, -0.4205), (0.007637, 0.1326, -0.4206), (0.00463, 0.1317, -0.4206), (0.001502, 0.1314, -0.4206), (-0.001625, 0.1317, -0.4206), (-0.004633, 0.1326, -0.4206), (-0.007405, 0.1341, -0.4205), (-0.009834, 0.1361, -0.4204), (-0.01183, 0.1385, -0.4204), (-0.01331, 0.1413, -0.4203), (-0.01422, 0.1443, -0.4201), (-0.01453, 0.1474, -0.42), (-0.001023, 0.06131, -0.3782), (0.02575, 0.05867, -0.3782), (-0.0278, 0.05867, -0.3782), (0.0515, 0.05086, -0.3782), (0.07523, 0.03818, -0.3782), (0.09602, 0.02111, -0.3782), (0.1131, 0.0003104, -0.3782), (0.1258, -0.02342, -0.3782), (0.1336, -0.04916, -0.3782), (0.1362, -0.07594, -0.3782), (0.1336, -0.1027, -0.3782), (0.1258, -0.1285, -0.3782), (0.1131, -0.1522, -0.3782), (0.09602, -0.173, -0.3782), (0.07523, -0.1901, -0.3782), (0.0515, -0.2027, -0.3782), (0.02575, -0.2105, -0.3782), (-0.001023, -0.2132, -0.3782), (-0.0278, -0.2105, -0.3782), (-0.05354, -0.2027, -0.3782), (-0.07727, -0.1901, -0.3782), (-0.09807, -0.173, -0.3782), (-0.1151, -0.1522, -0.3782), (-0.1278, -0.1285, -0.3782), (-0.1356, -0.1027, -0.3782), (-0.1383, -0.07594, -0.3782), (-0.1356, -0.04916, -0.3782), (-0.1278, -0.02342, -0.3782), (-0.1151, 0.0003105, -0.3782), (-0.09807, 0.02111, -0.3782), (-0.07727, 0.03818, -0.3782), (-0.05354, 0.05086, -0.3782), (-0.001023, 0.06131, -0.3459), (-0.0278, 0.05867, -0.3459), (0.02575, 0.05867, -0.3459), (0.0515, 0.05086, -0.3459), (0.07523, 0.03818, -0.3459), (0.09602, 0.02111, -0.3459), (0.1131, 0.0003104, -0.3459), (0.1258, -0.02342, -0.3459), (0.1336, -0.04916, -0.3459), (0.1362, -0.07594, -0.3459), (0.1336, -0.1027, -0.3459), (0.1258, -0.1285, -0.3459), (0.1131, -0.1522, -0.3459), (0.09602, -0.173, -0.3459), (0.07523, -0.1901, -0.3459), (0.0515, -0.2027, -0.3459), (0.02575, -0.2105, -0.3459), (-0.001023, -0.2132, -0.3459), (-0.0278, -0.2105, -0.3459), (-0.05354, -0.2027, -0.3459), (-0.07727, -0.1901, -0.3459), (-0.09807, -0.173, -0.3459), (-0.1151, -0.1522, -0.3459), (-0.1278, -0.1285, -0.3459), (-0.1356, -0.1027, -0.3459), (-0.1383, -0.07594, -0.3459), (-0.1356, -0.04916, -0.3459), (-0.1278, -0.02342, -0.3459), (-0.1151, 0.0003105, -0.3459), (-0.09807, 0.02111, -0.3459), (-0.07727, 0.03818, -0.3459), (-0.05354, 0.05086, -0.3459), (0.04054, 0.1123, -0.3782), (0.05322, 0.1299, -0.3782), (-0.05526, 0.1299, -0.3782), (-0.04258, 0.1123, -0.3782), (0.04054, 0.1123, -0.3459), (0.05322, 0.1299, -0.3459), (-0.05526, 0.1299, -0.3459), (-0.04258, 0.1123, -0.3459), (0.01386, 0.171, -0.3782), (0.0184, 0.1886, -0.3782), (-0.02045, 0.1886, -0.3782), (-0.01591, 0.171, -0.3782), (0.01386, 0.171, -0.3459), (0.0184, 0.1886, -0.3459), (-0.02045, 0.1886, -0.3459), (-0.01591, 0.171, -0.3459), (-0.001023, 0.05822, 0.1702), (0.02515, 0.05564, 0.1702), (0.05032, 0.04801, 0.1702), (0.07351, 0.03561, 0.1702), (0.09384, 0.01893, 0.1702), (0.1105, -0.001403, 0.1702), (0.1229, -0.0246, 0.1702), (0.1306, -0.04977, 0.1702), (0.1331, -0.07594, 0.1702), (0.1306, -0.1021, 0.1702), (0.1229, -0.1273, 0.1702), (0.1105, -0.1505, 0.1702), (0.09384, -0.1708, 0.1702), (0.07351, -0.1875, 0.1702), (0.05032, -0.1999, 0.1702), (0.02515, -0.2075, 0.1702), (-0.001023, -0.2101, 0.1702), (-0.0272, -0.2075, 0.1702), (-0.05236, -0.1999, 0.1702), (-0.07556, -0.1875, 0.1702), (-0.09589, -0.1708, 0.1702), (-0.1126, -0.1505, 0.1702), (-0.125, -0.1273, 0.1702), (-0.1326, -0.1021, 0.1702), (-0.1352, -0.07594, 0.1702), (-0.1326, -0.04976, 0.1702), (-0.125, -0.0246, 0.1702), (-0.1126, -0.001403, 0.1702), (-0.09589, 0.01893, 0.1702), (-0.07556, 0.03561, 0.1702), (-0.05236, 0.04801, 0.1702), (-0.0272, 0.05564, 0.1702), (-0.001023, 0.05822, -0.34), (-0.0272, 0.05564, -0.34), (0.02515, 0.05564, -0.34), (0.05032, 0.04801, -0.34), (0.07351, 0.03561, -0.34), (0.09384, 0.01893, -0.34), (0.1105, -0.001403, -0.34), (0.1229, -0.0246, -0.34), (0.1306, -0.04977, -0.34), (0.1331, -0.07594, -0.34), (0.1306, -0.1021, -0.34), (0.1229, -0.1273, -0.34), (0.1105, -0.1505, -0.34), (0.09384, -0.1708, -0.34), (0.07351, -0.1875, -0.34), (0.05032, -0.1999, -0.34), (0.02515, -0.2075, -0.34), (-0.001023, -0.2101, -0.34), (-0.0272, -0.2075, -0.34), (-0.05236, -0.1999, -0.34), (-0.07556, -0.1875, -0.34), (-0.09589, -0.1708, -0.34), (-0.1126, -0.1505, -0.34), (-0.125, -0.1273, -0.34), (-0.1326, -0.1021, -0.34), (-0.1352, -0.07594, -0.34), (-0.1326, -0.04976, -0.34), (-0.125, -0.0246, -0.34), (-0.1126, -0.001403, -0.34), (-0.09589, 0.01893, -0.34), (-0.07556, 0.03561, -0.34), (-0.05236, 0.04801, -0.34), (-0.001023, 0.03098, -0.8016), (-0.001023, 0.05903, -0.7813), (-0.001023, 0.04501, -0.7989), (-0.001023, 0.05527, -0.7914), (0.01984, 0.02893, -0.8016), (0.02531, 0.05644, -0.7813), (0.02257, 0.04268, -0.7989), (0.02458, 0.05275, -0.7914), (0.03989, 0.02284, -0.8016), (0.05063, 0.04876, -0.7813), (0.04526, 0.0358, -0.7989), (0.04919, 0.04529, -0.7914), (0.05838, 0.01296, -0.8016), (0.07396, 0.03629, -0.7813), (0.06617, 0.02462, -0.7989), (0.07187, 0.03316, -0.7914), (0.07458, -0.0003356, -0.8016), (0.09442, 0.0195, -0.7813), (0.0845, 0.009582, -0.7989), (0.09176, 0.01684, -0.7914), (0.08788, -0.01654, -0.8016), (0.1112, -0.0009527, -0.7813), (0.09954, -0.008745, -0.7989), (0.1081, -0.003041, -0.7914), (0.09776, -0.03502, -0.8016), (0.1237, -0.02429, -0.7813), (0.1107, -0.02965, -0.7989), (0.1202, -0.02573, -0.7914), (0.1038, -0.05508, -0.8016), (0.1314, -0.04961, -0.7813), (0.1176, -0.05234, -0.7989), (0.1277, -0.05034, -0.7914), (0.1059, -0.07594, -0.8016), (0.1339, -0.07594, -0.7813), (0.1199, -0.07594, -0.7989), (0.1302, -0.07594, -0.7914), (0.1038, -0.0968, -0.8016), (0.1314, -0.1023, -0.7813), (0.1176, -0.09953, -0.7989), (0.1277, -0.1015, -0.7914), (0.09776, -0.1169, -0.8016), (0.1237, -0.1276, -0.7813), (0.1107, -0.1222, -0.7989), (0.1202, -0.1262, -0.7914), (0.08788, -0.1353, -0.8016), (0.1112, -0.1509, -0.7813), (0.09954, -0.1431, -0.7989), (0.1081, -0.1488, -0.7914), (0.07458, -0.1515, -0.8016), (0.09442, -0.1714, -0.7813), (0.0845, -0.1615, -0.7989), (0.09176, -0.1687, -0.7914), (0.05838, -0.1648, -0.8016), (0.07396, -0.1882, -0.7813), (0.06617, -0.1765, -0.7989), (0.07187, -0.185, -0.7914), (0.03989, -0.1747, -0.8016), (0.05063, -0.2006, -0.7813), (0.04526, -0.1877, -0.7989), (0.04919, -0.1972, -0.7914), (0.01984, -0.1808, -0.8016), (0.02531, -0.2083, -0.7813), (0.02257, -0.1946, -0.7989), (0.02458, -0.2046, -0.7914), (-0.001023, -0.1829, -0.8016), (-0.001023, -0.2109, -0.7813), (-0.001023, -0.1969, -0.7989), (-0.001023, -0.2072, -0.7914), (-0.02188, -0.1808, -0.8016), (-0.02735, -0.2083, -0.7813), (-0.02462, -0.1946, -0.7989), (-0.02662, -0.2046, -0.7914), (-0.04194, -0.1747, -0.8016), (-0.05267, -0.2006, -0.7813), (-0.04731, -0.1877, -0.7989), (-0.05124, -0.1972, -0.7914), (-0.06042, -0.1648, -0.8016), (-0.07601, -0.1882, -0.7813), (-0.06822, -0.1765, -0.7989), (-0.07392, -0.185, -0.7914), (-0.07663, -0.1515, -0.8016), (-0.09646, -0.1714, -0.7813), (-0.08654, -0.1615, -0.7989), (-0.0938, -0.1687, -0.7914), (-0.08992, -0.1353, -0.8016), (-0.1132, -0.1509, -0.7813), (-0.1016, -0.1431, -0.7989), (-0.1101, -0.1488, -0.7914), (-0.0998, -0.1169, -0.8016), (-0.1257, -0.1276, -0.7813), (-0.1128, -0.1222, -0.7989), (-0.1222, -0.1262, -0.7914), (-0.1059, -0.0968, -0.8016), (-0.1334, -0.1023, -0.7813), (-0.1196, -0.09953, -0.7989), (-0.1297, -0.1015, -0.7914), (-0.1079, -0.07594, -0.8016), (-0.136, -0.07594, -0.7813), (-0.122, -0.07594, -0.7989), (-0.1322, -0.07594, -0.7914), (-0.1059, -0.05508, -0.8016), (-0.1334, -0.04961, -0.7813), (-0.1196, -0.05234, -0.7989), (-0.1297, -0.05034, -0.7914), (-0.0998, -0.03502, -0.8016), (-0.1257, -0.02429, -0.7813), (-0.1128, -0.02965, -0.7989), (-0.1222, -0.02573, -0.7914), (-0.08992, -0.01654, -0.8016), (-0.1132, -0.0009526, -0.7813), (-0.1016, -0.008745, -0.7989), (-0.1101, -0.003041, -0.7914), (-0.07663, -0.0003355, -0.8016), (-0.09646, 0.0195, -0.7813), (-0.08654, 0.009582, -0.7989), (-0.0938, 0.01684, -0.7914), (-0.06042, 0.01296, -0.8016), (-0.07601, 0.03629, -0.7813), (-0.06822, 0.02462, -0.7989), (-0.07392, 0.03316, -0.7914), (-0.04194, 0.02284, -0.8016), (-0.05267, 0.04876, -0.7813), (-0.04731, 0.0358, -0.7989), (-0.05124, 0.04529, -0.7914), (-0.02188, 0.02893, -0.8016), (-0.02735, 0.05644, -0.7813), (-0.02462, 0.04268, -0.7989), (-0.02662, 0.05275, -0.7914), (-0.001023, 0.05903, -0.384), (0.02531, 0.05644, -0.384), (-0.02735, 0.05644, -0.384), (0.05063, 0.04876, -0.384), (0.07396, 0.03629, -0.384), (0.09442, 0.0195, -0.384), (0.1112, -0.0009527, -0.384), (0.1237, -0.02429, -0.384), (0.1314, -0.04961, -0.384), (0.1339, -0.07594, -0.384), (0.1314, -0.1023, -0.384), (0.1237, -0.1276, -0.384), (0.1112, -0.1509, -0.384), (0.09442, -0.1714, -0.384), (0.07396, -0.1882, -0.384), (0.05063, -0.2006, -0.384), (0.02531, -0.2083, -0.384), (-0.001023, -0.2109, -0.384), (-0.02735, -0.2083, -0.384), (-0.05267, -0.2006, -0.384), (-0.07601, -0.1882, -0.384), (-0.09646, -0.1714, -0.384), (-0.1132, -0.1509, -0.384), (-0.1257, -0.1276, -0.384), (-0.1334, -0.1023, -0.384), (-0.136, -0.07594, -0.384), (-0.1334, -0.04961, -0.384), (-0.1257, -0.02429, -0.384), (-0.1132, -0.0009526, -0.384), (-0.09646, 0.0195, -0.384), (-0.07601, 0.03629, -0.384), (-0.05267, 0.04876, -0.384)], [], [(1167, 1166, 1246, 1247), (183, 189, 1226, 1225), (1168, 1167, 1247, 1248), (111, 117, 1214, 1213), (1169, 1168, 1248, 1249), (39, 45, 1202, 1201), (1170, 1169, 1249, 1250), (153, 159, 1221, 1220), (1171, 1170, 1250, 1251), (81, 87, 1209, 1208), (195, 201, 1228, 1227), (1172, 1171, 1251, 1252), (123, 129, 1216, 1215), (1173, 1172, 1252, 1253), (51, 57, 1204, 1203), (1174, 1173, 1253, 1254), (165, 171, 1223, 1222), (1175, 1174, 1254, 1255), (93, 99, 1211, 1210), (207, 213, 1230, 1229), (1176, 1175, 1255, 1256), (135, 141, 1218, 1217), (1177, 1176, 1256, 1257), (63, 69, 1206, 1205), (1178, 1177, 1257, 1258), (177, 183, 1225, 1224), (1179, 1178, 1258, 1259), (105, 111, 1213, 1212), (1180, 1179, 1259, 1260), (14, 15, 239, 238), (1181, 1180, 1260, 1261), (219, 32, 1200, 1231), (68, 62, 26, 25), (39, 32, 34, 43), (43, 34, 35, 42), (42, 35, 36, 41), (41, 36, 37, 40), (40, 37, 33, 38), (45, 39, 43, 49), (49, 43, 42, 48), (48, 42, 41, 47), (47, 41, 40, 46), (46, 40, 38, 44), (51, 45, 49, 55), (55, 49, 48, 54), (54, 48, 47, 53), (53, 47, 46, 52), (52, 46, 44, 50), (57, 51, 55, 61), (61, 55, 54, 60), (60, 54, 53, 59), (59, 53, 52, 58), (58, 52, 50, 56), (63, 57, 61, 67), (67, 61, 60, 66), (66, 60, 59, 65), (65, 59, 58, 64), (64, 58, 56, 62), (69, 63, 67, 73), (73, 67, 66, 72), (72, 66, 65, 71), (71, 65, 64, 70), (70, 64, 62, 68), (75, 69, 73, 79), (79, 73, 72, 78), (78, 72, 71, 77), (77, 71, 70, 76), (76, 70, 68, 74), (81, 75, 79, 85), (85, 79, 78, 84), (84, 78, 77, 83), (83, 77, 76, 82), (82, 76, 74, 80), (87, 81, 85, 91), (91, 85, 84, 90), (90, 84, 83, 89), (89, 83, 82, 88), (88, 82, 80, 86), (93, 87, 91, 97), (97, 91, 90, 96), (96, 90, 89, 95), (95, 89, 88, 94), (94, 88, 86, 92), (99, 93, 97, 103), (103, 97, 96, 102), (102, 96, 95, 101), (101, 95, 94, 100), (100, 94, 92, 98), (105, 99, 103, 109), (109, 103, 102, 108), (108, 102, 101, 107), (107, 101, 100, 106), (106, 100, 98, 104), (111, 105, 109, 115), (115, 109, 108, 114), (114, 108, 107, 113), (113, 107, 106, 112), (112, 106, 104, 110), (117, 111, 115, 121), (121, 115, 114, 120), (120, 114, 113, 119), (119, 113, 112, 118), (118, 112, 110, 116), (123, 117, 121, 127), (127, 121, 120, 126), (126, 120, 119, 125), (125, 119, 118, 124), (124, 118, 116, 122), (129, 123, 127, 133), (133, 127, 126, 132), (132, 126, 125, 131), (131, 125, 124, 130), (130, 124, 122, 128), (135, 129, 133, 139), (139, 133, 132, 138), (138, 132, 131, 137), (137, 131, 130, 136), (136, 130, 128, 134), (141, 135, 139, 145), (145, 139, 138, 144), (144, 138, 137, 143), (143, 137, 136, 142), (142, 136, 134, 140), (147, 141, 145, 151), (151, 145, 144, 150), (150, 144, 143, 149), (149, 143, 142, 148), (148, 142, 140, 146), (153, 147, 151, 157), (157, 151, 150, 156), (156, 150, 149, 155), (155, 149, 148, 154), (154, 148, 146, 152), (159, 153, 157, 163), (163, 157, 156, 162), (162, 156, 155, 161), (161, 155, 154, 160), (160, 154, 152, 158), (165, 159, 163, 169), (169, 163, 162, 168), (168, 162, 161, 167), (167, 161, 160, 166), (166, 160, 158, 164), (171, 165, 169, 175), (175, 169, 168, 174), (174, 168, 167, 173), (173, 167, 166, 172), (172, 166, 164, 170), (177, 171, 175, 181), (181, 175, 174, 180), (180, 174, 173, 179), (179, 173, 172, 178), (178, 172, 170, 176), (183, 177, 181, 187), (187, 181, 180, 186), (186, 180, 179, 185), (185, 179, 178, 184), (184, 178, 176, 182), (189, 183, 187, 193), (193, 187, 186, 192), (192, 186, 185, 191), (191, 185, 184, 190), (190, 184, 182, 188), (195, 189, 193, 199), (199, 193, 192, 198), (198, 192, 191, 197), (197, 191, 190, 196), (196, 190, 188, 194), (201, 195, 199, 205), (205, 199, 198, 204), (204, 198, 197, 203), (203, 197, 196, 202), (202, 196, 194, 200), (207, 201, 205, 211), (211, 205, 204, 210), (210, 204, 203, 209), (209, 203, 202, 208), (208, 202, 200, 206), (213, 207, 211, 217), (217, 211, 210, 216), (216, 210, 209, 215), (215, 209, 208, 214), (214, 208, 206, 212), (219, 213, 217, 223), (223, 217, 216, 222), (222, 216, 215, 221), (221, 215, 214, 220), (220, 214, 212, 218), (32, 219, 223, 34), (34, 223, 222, 35), (35, 222, 221, 36), (36, 221, 220, 37), (37, 220, 218, 33), (147, 153, 1220, 1219), (134, 128, 15, 14), (200, 194, 4, 3), (98, 92, 21, 20), (164, 158, 10, 9), (62, 56, 27, 26), (128, 122, 16, 15), (194, 188, 5, 4), (92, 86, 22, 21), (158, 152, 11, 10), (56, 50, 28, 27), (122, 116, 17, 16), (188, 182, 6, 5), (86, 80, 23, 22), (152, 146, 12, 11), (218, 212, 1, 0), (50, 44, 29, 28), (116, 110, 18, 17), (182, 176, 7, 6), (80, 74, 24, 23), (146, 140, 13, 12), (212, 206, 2, 1), (44, 38, 30, 29), (110, 104, 19, 18), (176, 170, 8, 7), (74, 68, 25, 24), (140, 134, 14, 13), (206, 200, 3, 2), (38, 33, 31, 30), (104, 98, 20, 19), (170, 164, 9, 8), (33, 218, 0, 31), (233, 234, 266, 265), (11, 12, 236, 235), (16, 17, 241, 240), (13, 14, 238, 237), (18, 19, 243, 242), (15, 16, 240, 239), (20, 21, 245, 244), (17, 18, 242, 241), (22, 23, 247, 246), (19, 20, 244, 243), (24, 25, 249, 248), (21, 22, 246, 245), (26, 27, 251, 250), (23, 24, 248, 247), (0, 1, 225, 224), (28, 29, 253, 252), (30, 31, 255, 254), (25, 26, 250, 249), (2, 3, 227, 226), (31, 0, 224, 255), (27, 28, 252, 251), (4, 5, 229, 228), (1, 2, 226, 225), (29, 30, 254, 253), (6, 7, 231, 230), (3, 4, 228, 227), (8, 9, 233, 232), (5, 6, 230, 229), (10, 11, 235, 234), (7, 8, 232, 231), (12, 13, 237, 236), (9, 10, 234, 233), (286, 287, 256, 257, 258, 259, 260, 261, 262, 263, 264, 265, 266, 267, 268, 269, 270, 271, 272, 273, 274, 275, 276, 277, 278, 279, 280, 281, 282, 283, 284, 285), (240, 241, 273, 272), (235, 236, 268, 267), (242, 243, 275, 274), (237, 238, 270, 269), (244, 245, 277, 276), (239, 240, 272, 271), (246, 247, 279, 278), (241, 242, 274, 273), (248, 249, 281, 280), (243, 244, 276, 275), (250, 251, 283, 282), (224, 225, 257, 256), (245, 246, 278, 277), (252, 253, 285, 284), (226, 227, 259, 258), (247, 248, 280, 279), (254, 255, 287, 286), (228, 229, 261, 260), (249, 250, 282, 281), (255, 224, 256, 287), (230, 231, 263, 262), (251, 252, 284, 283), (225, 226, 258, 257), (232, 233, 265, 264), (253, 254, 286, 285), (227, 228, 260, 259), (234, 235, 267, 266), (229, 230, 262, 261), (236, 237, 269, 268), (231, 232, 264, 263), (238, 239, 271, 270), (301, 300, 291, 290), (290, 291, 293, 292), (313, 312, 295, 294), (294, 295, 297, 296), (303, 302, 299, 298), (314, 297, 295, 312), (319, 302, 297, 314), (313, 294, 296, 316), (318, 303, 298, 317), (316, 296, 303, 318), (315, 299, 302, 319), (296, 297, 302, 303), (288, 289, 300, 301), (315, 317, 298, 299), (305, 304, 306, 307), (309, 311, 310, 308), (307, 311, 309, 305), (305, 309, 308, 304), (304, 308, 310, 306), (306, 310, 311, 307), (289, 288, 317, 315), (289, 315, 319, 300), (290, 316, 318, 301), (301, 318, 317, 288), (292, 313, 316, 290), (300, 319, 314, 291), (291, 314, 312, 293), (292, 293, 312, 313), (337, 338, 402, 401), (365, 364, 460, 461), (337, 369, 370, 338), (344, 376, 377, 345), (339, 371, 372, 340), (346, 378, 379, 347), (320, 352, 353, 321), (341, 373, 374, 342), (348, 380, 381, 349), (322, 354, 355, 323), (343, 375, 376, 344), (350, 382, 383, 351), (324, 356, 357, 325), (345, 377, 378, 346), (351, 383, 352, 320), (326, 358, 359, 327), (347, 379, 380, 348), (321, 353, 354, 322), (328, 360, 361, 329), (349, 381, 382, 350), (323, 355, 356, 324), (330, 362, 363, 331), (325, 357, 358, 326), (332, 364, 365, 333), (327, 359, 360, 328), (334, 366, 367, 335), (329, 361, 362, 330), (336, 368, 369, 337), (331, 363, 364, 332), (338, 370, 371, 339), (333, 365, 366, 334), (340, 372, 373, 341), (335, 367, 368, 336), (342, 374, 375, 343), (402, 403, 435, 434), (344, 345, 409, 408), (339, 340, 404, 403), (346, 347, 411, 410), (320, 321, 385, 384), (341, 342, 406, 405), (348, 349, 413, 412), (322, 323, 387, 386), (343, 344, 408, 407), (350, 351, 415, 414), (324, 325, 389, 388), (345, 346, 410, 409), (351, 320, 384, 415), (326, 327, 391, 390), (347, 348, 412, 411), (321, 322, 386, 385), (328, 329, 393, 392), (349, 350, 414, 413), (323, 324, 388, 387), (330, 331, 395, 394), (325, 326, 390, 389), (332, 333, 397, 396), (327, 328, 392, 391), (334, 335, 399, 398), (329, 330, 394, 393), (336, 337, 401, 400), (331, 332, 396, 395), (338, 339, 403, 402), (333, 334, 398, 397), (340, 341, 405, 404), (335, 336, 400, 399), (342, 343, 407, 406), (446, 447, 416, 417, 418, 419, 420, 421, 422, 423, 424, 425, 426, 427, 428, 429, 430, 431, 432, 433, 434, 435, 436, 437, 438, 439, 440, 441, 442, 443, 444, 445), (397, 398, 430, 429), (404, 405, 437, 436), (399, 400, 432, 431), (406, 407, 439, 438), (401, 402, 434, 433), (408, 409, 441, 440), (403, 404, 436, 435), (410, 411, 443, 442), (384, 385, 417, 416), (405, 406, 438, 437), (412, 413, 445, 444), (386, 387, 419, 418), (407, 408, 440, 439), (414, 415, 447, 446), (388, 389, 421, 420), (409, 410, 442, 441), (415, 384, 416, 447), (390, 391, 423, 422), (411, 412, 444, 443), (385, 386, 418, 417), (392, 393, 425, 424), (413, 414, 446, 445), (387, 388, 420, 419), (394, 395, 427, 426), (389, 390, 422, 421), (396, 397, 429, 428), (391, 392, 424, 423), (398, 399, 431, 430), (393, 394, 426, 425), (400, 401, 433, 432), (395, 396, 428, 427), (479, 478, 510, 511), (360, 359, 455, 456), (367, 366, 462, 463), (362, 361, 457, 458), (369, 368, 464, 465), (364, 363, 459, 460), (371, 370, 466, 467), (366, 365, 461, 462), (373, 372, 468, 469), (368, 367, 463, 464), (375, 374, 470, 471), (370, 369, 465, 466), (377, 376, 472, 473), (372, 371, 467, 468), (379, 378, 474, 475), (353, 352, 448, 449), (374, 373, 469, 470), (381, 380, 476, 477), (355, 354, 450, 451), (376, 375, 471, 472), (383, 382, 478, 479), (357, 356, 452, 453), (378, 377, 473, 474), (352, 383, 479, 448), (359, 358, 454, 455), (380, 379, 475, 476), (354, 353, 449, 450), (361, 360, 456, 457), (382, 381, 477, 478), (356, 355, 451, 452), (363, 362, 458, 459), (358, 357, 453, 454), (510, 509, 508, 507, 506, 505, 504, 503, 502, 501, 500, 499, 498, 497, 496, 495, 494, 493, 492, 491, 490, 489, 488, 487, 486, 485, 484, 483, 482, 481, 480, 511), (453, 452, 484, 485), (474, 473, 505, 506), (448, 479, 511, 480), (455, 454, 486, 487), (476, 475, 507, 508), (450, 449, 481, 482), (457, 456, 488, 489), (478, 477, 509, 510), (452, 451, 483, 484), (459, 458, 490, 491), (454, 453, 485, 486), (461, 460, 492, 493), (456, 455, 487, 488), (463, 462, 494, 495), (458, 457, 489, 490), (465, 464, 496, 497), (460, 459, 491, 492), (467, 466, 498, 499), (462, 461, 493, 494), (469, 468, 500, 501), (464, 463, 495, 496), (471, 470, 502, 503), (466, 465, 497, 498), (473, 472, 504, 505), (468, 467, 499, 500), (475, 474, 506, 507), (449, 448, 480, 481), (470, 469, 501, 502), (477, 476, 508, 509), (451, 450, 482, 483), (472, 471, 503, 504), (513, 512, 543, 542, 541, 540, 539, 538, 537, 536, 535, 534, 533, 532, 531, 530, 529, 528, 527, 526, 525, 524, 523, 522, 521, 520, 519, 518, 517, 516, 515, 514), (575, 544, 576, 607), (521, 522, 554, 553), (528, 529, 561, 560), (523, 524, 556, 555), (530, 531, 563, 562), (525, 526, 558, 557), (532, 533, 565, 564), (527, 528, 560, 559), (534, 535, 567, 566), (529, 530, 562, 561), (536, 537, 569, 568), (531, 532, 564, 563), (538, 539, 571, 570), (512, 513, 545, 544), (533, 534, 566, 565), (540, 541, 573, 572), (514, 515, 547, 546), (535, 536, 568, 567), (542, 543, 575, 574), (516, 517, 549, 548), (537, 538, 570, 569), (543, 512, 544, 575), (518, 519, 551, 550), (539, 540, 572, 571), (513, 514, 546, 545), (520, 521, 553, 552), (541, 542, 574, 573), (515, 516, 548, 547), (522, 523, 555, 554), (517, 518, 550, 549), (524, 525, 557, 556), (519, 520, 552, 551), (526, 527, 559, 558), (581, 582, 614, 613), (550, 551, 583, 582), (571, 572, 604, 603), (545, 546, 578, 577), (552, 553, 585, 584), (573, 574, 606, 605), (547, 548, 580, 579), (554, 555, 587, 586), (549, 550, 582, 581), (556, 557, 589, 588), (551, 552, 584, 583), (558, 559, 591, 590), (553, 554, 586, 585), (560, 561, 593, 592), (555, 556, 588, 587), (562, 563, 595, 594), (557, 558, 590, 589), (564, 565, 597, 596), (559, 560, 592, 591), (566, 567, 599, 598), (561, 562, 594, 593), (568, 569, 601, 600), (563, 564, 596, 595), (570, 571, 603, 602), (544, 545, 577, 576), (565, 566, 598, 597), (572, 573, 605, 604), (546, 547, 579, 578), (567, 568, 600, 599), (574, 575, 607, 606), (548, 549, 581, 580), (569, 570, 602, 601), (619, 620, 652, 651), (588, 589, 621, 620), (583, 584, 616, 615), (590, 591, 623, 622), (585, 586, 618, 617), (592, 593, 625, 624), (587, 588, 620, 619), (594, 595, 627, 626), (589, 590, 622, 621), (596, 597, 629, 628), (591, 592, 624, 623), (598, 599, 631, 630), (593, 594, 626, 625), (600, 601, 633, 632), (595, 596, 628, 627), (602, 603, 635, 634), (576, 577, 609, 608), (597, 598, 630, 629), (604, 605, 637, 636), (578, 579, 611, 610), (599, 600, 632, 631), (606, 607, 639, 638), (580, 581, 613, 612), (601, 602, 634, 633), (607, 576, 608, 639), (582, 583, 615, 614), (603, 604, 636, 635), (577, 578, 610, 609), (584, 585, 617, 616), (605, 606, 638, 637), (579, 580, 612, 611), (586, 587, 619, 618), (657, 658, 690, 689), (626, 627, 659, 658), (621, 622, 654, 653), (628, 629, 661, 660), (623, 624, 656, 655), (630, 631, 663, 662), (625, 626, 658, 657), (632, 633, 665, 664), (627, 628, 660, 659), (634, 635, 667, 666), (608, 609, 641, 640), (629, 630, 662, 661), (636, 637, 669, 668), (610, 611, 643, 642), (631, 632, 664, 663), (638, 639, 671, 670), (612, 613, 645, 644), (633, 634, 666, 665), (639, 608, 640, 671), (614, 615, 647, 646), (635, 636, 668, 667), (609, 610, 642, 641), (616, 617, 649, 648), (637, 638, 670, 669), (611, 612, 644, 643), (618, 619, 651, 650), (613, 614, 646, 645), (620, 621, 653, 652), (615, 616, 648, 647), (622, 623, 655, 654), (617, 618, 650, 649), (624, 625, 657, 656), (674, 675, 707, 706), (664, 665, 697, 696), (659, 660, 692, 691), (666, 667, 699, 698), (640, 641, 673, 672), (661, 662, 694, 693), (668, 669, 701, 700), (642, 643, 675, 674), (663, 664, 696, 695), (670, 671, 703, 702), (644, 645, 677, 676), (665, 666, 698, 697), (671, 640, 672, 703), (646, 647, 679, 678), (667, 668, 700, 699), (641, 642, 674, 673), (648, 649, 681, 680), (669, 670, 702, 701), (643, 644, 676, 675), (650, 651, 683, 682), (645, 646, 678, 677), (652, 653, 685, 684), (647, 648, 680, 679), (654, 655, 687, 686), (649, 650, 682, 681), (656, 657, 689, 688), (651, 652, 684, 683), (658, 659, 691, 690), (653, 654, 686, 685), (660, 661, 693, 692), (655, 656, 688, 687), (662, 663, 695, 694), (712, 713, 745, 744), (695, 696, 728, 727), (702, 703, 735, 734), (676, 677, 709, 708), (697, 698, 730, 729), (703, 672, 704, 735), (678, 679, 711, 710), (699, 700, 732, 731), (673, 674, 706, 705), (680, 681, 713, 712), (701, 702, 734, 733), (675, 676, 708, 707), (682, 683, 715, 714), (677, 678, 710, 709), (684, 685, 717, 716), (679, 680, 712, 711), (686, 687, 719, 718), (681, 682, 714, 713), (688, 689, 721, 720), (683, 684, 716, 715), (690, 691, 723, 722), (685, 686, 718, 717), (692, 693, 725, 724), (687, 688, 720, 719), (694, 695, 727, 726), (689, 690, 722, 721), (696, 697, 729, 728), (691, 692, 724, 723), (698, 699, 731, 730), (672, 673, 705, 704), (693, 694, 726, 725), (700, 701, 733, 732), (750, 751, 783, 782), (733, 734, 766, 765), (707, 708, 740, 739), (714, 715, 747, 746), (709, 710, 742, 741), (716, 717, 749, 748), (711, 712, 744, 743), (718, 719, 751, 750), (713, 714, 746, 745), (720, 721, 753, 752), (715, 716, 748, 747), (722, 723, 755, 754), (717, 718, 750, 749), (724, 725, 757, 756), (719, 720, 752, 751), (726, 727, 759, 758), (721, 722, 754, 753), (728, 729, 761, 760), (723, 724, 756, 755), (730, 731, 763, 762), (704, 705, 737, 736), (725, 726, 758, 757), (732, 733, 765, 764), (706, 707, 739, 738), (727, 728, 760, 759), (734, 735, 767, 766), (708, 709, 741, 740), (729, 730, 762, 761), (735, 704, 736, 767), (710, 711, 743, 742), (731, 732, 764, 763), (705, 706, 738, 737), (787, 788, 820, 819), (749, 750, 782, 781), (751, 752, 784, 783), (752, 753, 785, 784), (753, 754, 786, 785), (754, 755, 787, 786), (755, 756, 788, 787), (756, 757, 789, 788), (757, 758, 790, 789), (758, 759, 791, 790), (764, 765, 797, 796), (759, 760, 792, 791), (760, 761, 793, 792), (766, 767, 799, 798), (761, 762, 794, 793), (762, 763, 795, 794), (767, 736, 768, 799), (736, 737, 769, 768), (763, 764, 796, 795), (737, 738, 770, 769), (738, 739, 771, 770), (765, 766, 798, 797), (739, 740, 772, 771), (740, 741, 773, 772), (741, 742, 774, 773), (742, 743, 775, 774), (743, 744, 776, 775), (744, 745, 777, 776), (745, 746, 778, 777), (746, 747, 779, 778), (747, 748, 780, 779), (748, 749, 781, 780), (825, 826, 858, 857), (794, 795, 827, 826), (768, 769, 801, 800), (789, 790, 822, 821), (796, 797, 829, 828), (770, 771, 803, 802), (791, 792, 824, 823), (798, 799, 831, 830), (772, 773, 805, 804), (793, 794, 826, 825), (799, 768, 800, 831), (774, 775, 807, 806), (795, 796, 828, 827), (769, 770, 802, 801), (776, 777, 809, 808), (797, 798, 830, 829), (771, 772, 804, 803), (778, 779, 811, 810), (773, 774, 806, 805), (780, 781, 813, 812), (775, 776, 808, 807), (782, 783, 815, 814), (777, 778, 810, 809), (784, 785, 817, 816), (779, 780, 812, 811), (786, 787, 819, 818), (781, 782, 814, 813), (788, 789, 821, 820), (783, 784, 816, 815), (790, 791, 823, 822), (785, 786, 818, 817), (792, 793, 825, 824), (837, 838, 870, 869), (831, 800, 832, 863), (806, 807, 839, 838), (827, 828, 860, 859), (801, 802, 834, 833), (808, 809, 841, 840), (829, 830, 862, 861), (803, 804, 836, 835), (810, 811, 843, 842), (805, 806, 838, 837), (812, 813, 845, 844), (807, 808, 840, 839), (814, 815, 847, 846), (809, 810, 842, 841), (816, 817, 849, 848), (811, 812, 844, 843), (818, 819, 851, 850), (813, 814, 846, 845), (820, 821, 853, 852), (815, 816, 848, 847), (822, 823, 855, 854), (817, 818, 850, 849), (824, 825, 857, 856), (819, 820, 852, 851), (826, 827, 859, 858), (800, 801, 833, 832), (821, 822, 854, 853), (828, 829, 861, 860), (802, 803, 835, 834), (823, 824, 856, 855), (830, 831, 863, 862), (804, 805, 837, 836), (882, 883, 915, 914), (844, 845, 877, 876), (839, 840, 872, 871), (846, 847, 879, 878), (841, 842, 874, 873), (848, 849, 881, 880), (843, 844, 876, 875), (850, 851, 883, 882), (845, 846, 878, 877), (852, 853, 885, 884), (847, 848, 880, 879), (854, 855, 887, 886), (849, 850, 882, 881), (856, 857, 889, 888), (851, 852, 884, 883), (858, 859, 891, 890), (832, 833, 865, 864), (853, 854, 886, 885), (860, 861, 893, 892), (834, 835, 867, 866), (855, 856, 888, 887), (862, 863, 895, 894), (836, 837, 869, 868), (857, 858, 890, 889), (863, 832, 864, 895), (838, 839, 871, 870), (859, 860, 892, 891), (833, 834, 866, 865), (840, 841, 873, 872), (861, 862, 894, 893), (835, 836, 868, 867), (842, 843, 875, 874), (920, 921, 953, 952), (877, 878, 910, 909), (884, 885, 917, 916), (879, 880, 912, 911), (886, 887, 919, 918), (881, 882, 914, 913), (888, 889, 921, 920), (883, 884, 916, 915), (890, 891, 923, 922), (864, 865, 897, 896), (885, 886, 918, 917), (892, 893, 925, 924), (866, 867, 899, 898), (887, 888, 920, 919), (894, 895, 927, 926), (868, 869, 901, 900), (889, 890, 922, 921), (895, 864, 896, 927), (870, 871, 903, 902), (891, 892, 924, 923), (865, 866, 898, 897), (872, 873, 905, 904), (893, 894, 926, 925), (867, 868, 900, 899), (874, 875, 907, 906), (869, 870, 902, 901), (876, 877, 909, 908), (871, 872, 904, 903), (878, 879, 911, 910), (873, 874, 906, 905), (880, 881, 913, 912), (875, 876, 908, 907), (958, 959, 991, 990), (915, 916, 948, 947), (922, 923, 955, 954), (896, 897, 929, 928), (917, 918, 950, 949), (924, 925, 957, 956), (898, 899, 931, 930), (919, 920, 952, 951), (926, 927, 959, 958), (900, 901, 933, 932), (921, 922, 954, 953), (927, 896, 928, 959), (902, 903, 935, 934), (923, 924, 956, 955), (897, 898, 930, 929), (904, 905, 937, 936), (925, 926, 958, 957), (899, 900, 932, 931), (906, 907, 939, 938), (901, 902, 934, 933), (908, 909, 941, 940), (903, 904, 936, 935), (910, 911, 943, 942), (905, 906, 938, 937), (912, 913, 945, 944), (907, 908, 940, 939), (914, 915, 947, 946), (909, 910, 942, 941), (916, 917, 949, 948), (911, 912, 944, 943), (918, 919, 951, 950), (913, 914, 946, 945), (963, 964, 996, 995), (932, 933, 965, 964), (953, 954, 986, 985), (959, 928, 960, 991), (934, 935, 967, 966), (955, 956, 988, 987), (929, 930, 962, 961), (936, 937, 969, 968), (957, 958, 990, 989), (931, 932, 964, 963), (938, 939, 971, 970), (933, 934, 966, 965), (940, 941, 973, 972), (935, 936, 968, 967), (942, 943, 975, 974), (937, 938, 970, 969), (944, 945, 977, 976), (939, 940, 972, 971), (946, 947, 979, 978), (941, 942, 974, 973), (948, 949, 981, 980), (943, 944, 976, 975), (950, 951, 983, 982), (945, 946, 978, 977), (952, 953, 985, 984), (947, 948, 980, 979), (954, 955, 987, 986), (928, 929, 961, 960), (949, 950, 982, 981), (956, 957, 989, 988), (930, 931, 963, 962), (951, 952, 984, 983), (1001, 1002, 1034, 1033), (970, 971, 1003, 1002), (965, 966, 998, 997), (972, 973, 1005, 1004), (967, 968, 1000, 999), (974, 975, 1007, 1006), (969, 970, 1002, 1001), (976, 977, 1009, 1008), (971, 972, 1004, 1003), (978, 979, 1011, 1010), (973, 974, 1006, 1005), (980, 981, 1013, 1012), (975, 976, 1008, 1007), (982, 983, 1015, 1014), (977, 978, 1010, 1009), (984, 985, 1017, 1016), (979, 980, 1012, 1011), (986, 987, 1019, 1018), (960, 961, 993, 992), (981, 982, 1014, 1013), (988, 989, 1021, 1020), (962, 963, 995, 994), (983, 984, 1016, 1015), (990, 991, 1023, 1022), (964, 965, 997, 996), (985, 986, 1018, 1017), (991, 960, 992, 1023), (966, 967, 999, 998), (987, 988, 1020, 1019), (961, 962, 994, 993), (968, 969, 1001, 1000), (989, 990, 1022, 1021), (1039, 1040, 1072, 1071), (1008, 1009, 1041, 1040), (1003, 1004, 1036, 1035), (1010, 1011, 1043, 1042), (1005, 1006, 1038, 1037), (1012, 1013, 1045, 1044), (1007, 1008, 1040, 1039), (1014, 1015, 1047, 1046), (1009, 1010, 1042, 1041), (1016, 1017, 1049, 1048), (1011, 1012, 1044, 1043), (1018, 1019, 1051, 1050), (992, 993, 1025, 1024), (1013, 1014, 1046, 1045), (1020, 1021, 1053, 1052), (994, 995, 1027, 1026), (1015, 1016, 1048, 1047), (1022, 1023, 1055, 1054), (996, 997, 1029, 1028), (1017, 1018, 1050, 1049), (1023, 992, 1024, 1055), (998, 999, 1031, 1030), (1019, 1020, 1052, 1051), (993, 994, 1026, 1025), (1000, 1001, 1033, 1032), (1021, 1022, 1054, 1053), (995, 996, 1028, 1027), (1002, 1003, 1035, 1034), (997, 998, 1030, 1029), (1004, 1005, 1037, 1036), (999, 1000, 1032, 1031), (1006, 1007, 1039, 1038), (1056, 1057, 1089, 1088), (1046, 1047, 1079, 1078), (1041, 1042, 1074, 1073), (1048, 1049, 1081, 1080), (1043, 1044, 1076, 1075), (1050, 1051, 1083, 1082), (1024, 1025, 1057, 1056), (1045, 1046, 1078, 1077), (1052, 1053, 1085, 1084), (1026, 1027, 1059, 1058), (1047, 1048, 1080, 1079), (1054, 1055, 1087, 1086), (1028, 1029, 1061, 1060), (1049, 1050, 1082, 1081), (1055, 1024, 1056, 1087), (1030, 1031, 1063, 1062), (1051, 1052, 1084, 1083), (1025, 1026, 1058, 1057), (1032, 1033, 1065, 1064), (1053, 1054, 1086, 1085), (1027, 1028, 1060, 1059), (1034, 1035, 1067, 1066), (1029, 1030, 1062, 1061), (1036, 1037, 1069, 1068), (1031, 1032, 1064, 1063), (1038, 1039, 1071, 1070), (1033, 1034, 1066, 1065), (1040, 1041, 1073, 1072), (1035, 1036, 1068, 1067), (1042, 1043, 1075, 1074), (1037, 1038, 1070, 1069), (1044, 1045, 1077, 1076), (1089, 1090, 1091, 1092, 1093, 1094, 1095, 1096, 1097, 1098, 1099, 1100, 1101, 1102, 1103, 1104, 1105, 1106, 1107, 1108, 1109, 1110, 1111, 1112, 1113, 1114, 1115, 1116, 1117, 1118, 1119, 1088), (1077, 1078, 1110, 1109), (1084, 1085, 1117, 1116), (1058, 1059, 1091, 1090), (1079, 1080, 1112, 1111), (1086, 1087, 1119, 1118), (1060, 1061, 1093, 1092), (1081, 1082, 1114, 1113), (1087, 1056, 1088, 1119), (1062, 1063, 1095, 1094), (1083, 1084, 1116, 1115), (1057, 1058, 1090, 1089), (1064, 1065, 1097, 1096), (1085, 1086, 1118, 1117), (1059, 1060, 1092, 1091), (1066, 1067, 1099, 1098), (1061, 1062, 1094, 1093), (1068, 1069, 1101, 1100), (1063, 1064, 1096, 1095), (1070, 1071, 1103, 1102), (1065, 1066, 1098, 1097), (1072, 1073, 1105, 1104), (1067, 1068, 1100, 1099), (1074, 1075, 1107, 1106), (1069, 1070, 1102, 1101), (1076, 1077, 1109, 1108), (1071, 1072, 1104, 1103), (1078, 1079, 1111, 1110), (1073, 1074, 1106, 1105), (1080, 1081, 1113, 1112), (1075, 1076, 1108, 1107), (1082, 1083, 1115, 1114), (1128, 1129, 1401, 1400), (1142, 1143, 1415, 1414), (1129, 1130, 1402, 1401), (1143, 1144, 1416, 1415), (1130, 1131, 1403, 1402), (1144, 1145, 1417, 1416), (1131, 1132, 1404, 1403), (1145, 1146, 1418, 1417), (1132, 1133, 1405, 1404), (1146, 1147, 1419, 1418), (1133, 1134, 1406, 1405), (1147, 1148, 1420, 1419), (1134, 1135, 1407, 1406), (1148, 1149, 1421, 1420), (1135, 1136, 1408, 1407), (1149, 1150, 1422, 1421), (1136, 1137, 1409, 1408), (1121, 1123, 1395, 1393), (1150, 1151, 1423, 1422), (1137, 1138, 1410, 1409), (1124, 1125, 1397, 1396), (1151, 1122, 1394, 1423), (1138, 1139, 1411, 1410), (1125, 1126, 1398, 1397), (1122, 1120, 1392, 1394), (1139, 1140, 1412, 1411), (1126, 1127, 1399, 1398), (1123, 1124, 1396, 1395), (1140, 1141, 1413, 1412), (1127, 1128, 1400, 1399), (1120, 1121, 1393, 1392), (1141, 1142, 1414, 1413), (1120, 1152, 1154, 1121), (1150, 1182, 1190, 1186), (1122, 1153, 1152, 1120), (1151, 1183, 1153, 1122), (1182, 1183, 1191, 1190), (1149, 1181, 1182, 1150), (1148, 1180, 1181, 1149), (1147, 1179, 1180, 1148), (1146, 1178, 1179, 1147), (1145, 1177, 1178, 1146), (1144, 1176, 1177, 1145), (1143, 1175, 1176, 1144), (1142, 1174, 1175, 1143), (1141, 1173, 1174, 1142), (1140, 1172, 1173, 1141), (1139, 1171, 1172, 1140), (1138, 1170, 1171, 1139), (1137, 1169, 1170, 1138), (1136, 1168, 1169, 1137), (1135, 1167, 1168, 1136), (1134, 1166, 1167, 1135), (1133, 1165, 1166, 1134), (1132, 1164, 1165, 1133), (1131, 1163, 1164, 1132), (1130, 1162, 1163, 1131), (1129, 1161, 1162, 1130), (1128, 1160, 1161, 1129), (1127, 1159, 1160, 1128), (1126, 1158, 1159, 1127), (1125, 1157, 1158, 1126), (1124, 1156, 1157, 1125), (1121, 1154, 1155, 1123), (1191, 1187, 1195, 1199), (1187, 1186, 1194, 1195), (1156, 1124, 1185, 1189), (1124, 1123, 1184, 1185), (1155, 1156, 1189, 1188), (1183, 1151, 1187, 1191), (1151, 1150, 1186, 1187), (1123, 1155, 1188, 1184), (1192, 1196, 1197, 1193), (1194, 1198, 1199, 1195), (1189, 1185, 1193, 1197), (1188, 1189, 1197, 1196), (1185, 1184, 1192, 1193), (1186, 1190, 1198, 1194), (1184, 1188, 1196, 1192), (1190, 1191, 1199, 1198), (1198, 1197, 1193, 1194), (1199, 1196, 1197, 1198), (1196, 1199, 1195, 1192), (1192, 1195, 1194, 1193), (1234, 1201, 1202, 1235), (1236, 1203, 1204, 1237), (1237, 1204, 1205, 1238), (1238, 1205, 1206, 1239), (1239, 1206, 1207, 1240), (1240, 1207, 1208, 1241), (1241, 1208, 1209, 1242), (1242, 1209, 1210, 1243), (1243, 1210, 1211, 1244), (1244, 1211, 1212, 1245), (1245, 1212, 1213, 1246), (1246, 1213, 1214, 1247), (1247, 1214, 1215, 1248), (1248, 1215, 1216, 1249), (1249, 1216, 1217, 1250), (1250, 1217, 1218, 1251), (1251, 1218, 1219, 1252), (1252, 1219, 1220, 1253), (1253, 1220, 1221, 1254), (1254, 1221, 1222, 1255), (1255, 1222, 1223, 1256), (1256, 1223, 1224, 1257), (1257, 1224, 1225, 1258), (1258, 1225, 1226, 1259), (1259, 1226, 1227, 1260), (1260, 1227, 1228, 1261), (1261, 1228, 1229, 1262), (1262, 1229, 1230, 1263), (1263, 1230, 1231, 1233), (1233, 1231, 1200, 1232), (1235, 1202, 1203, 1236), (1232, 1200, 1201, 1234), (69, 75, 1207, 1206), (1166, 1165, 1245, 1246), (141, 147, 1219, 1218), (1165, 1164, 1244, 1245), (213, 219, 1231, 1230), (99, 105, 1212, 1211), (1164, 1163, 1243, 1244), (171, 177, 1224, 1223), (1163, 1162, 1242, 1243), (57, 63, 1205, 1204), (1162, 1161, 1241, 1242), (129, 135, 1217, 1216), (1161, 1160, 1240, 1241), (1154, 1152, 1232, 1234), (201, 207, 1229, 1228), (87, 93, 1210, 1209), (1160, 1159, 1239, 1240), (1156, 1155, 1235, 1236), (32, 39, 1201, 1200), (159, 165, 1222, 1221), (1159, 1158, 1238, 1239), (1152, 1153, 1233, 1232), (45, 51, 1203, 1202), (1158, 1157, 1237, 1238), (1153, 1183, 1263, 1233), (117, 123, 1215, 1214), (1157, 1156, 1236, 1237), (1183, 1182, 1262, 1263), (189, 195, 1227, 1226), (1155, 1154, 1234, 1235), (75, 81, 1208, 1207), (1182, 1181, 1261, 1262), (1265, 1269, 1271, 1267), (1267, 1271, 1270, 1266), (1266, 1270, 1268, 1264), (1269, 1273, 1275, 1271), (1271, 1275, 1274, 1270), (1270, 1274, 1272, 1268), (1273, 1277, 1279, 1275), (1275, 1279, 1278, 1274), (1274, 1278, 1276, 1272), (1277, 1281, 1283, 1279), (1279, 1283, 1282, 1278), (1278, 1282, 1280, 1276), (1281, 1285, 1287, 1283), (1283, 1287, 1286, 1282), (1282, 1286, 1284, 1280), (1285, 1289, 1291, 1287), (1287, 1291, 1290, 1286), (1286, 1290, 1288, 1284), (1289, 1293, 1295, 1291), (1291, 1295, 1294, 1290), (1290, 1294, 1292, 1288), (1293, 1297, 1299, 1295), (1295, 1299, 1298, 1294), (1294, 1298, 1296, 1292), (1297, 1301, 1303, 1299), (1299, 1303, 1302, 1298), (1298, 1302, 1300, 1296), (1301, 1305, 1307, 1303), (1303, 1307, 1306, 1302), (1302, 1306, 1304, 1300), (1305, 1309, 1311, 1307), (1307, 1311, 1310, 1306), (1306, 1310, 1308, 1304), (1309, 1313, 1315, 1311), (1311, 1315, 1314, 1310), (1310, 1314, 1312, 1308), (1313, 1317, 1319, 1315), (1315, 1319, 1318, 1314), (1314, 1318, 1316, 1312), (1317, 1321, 1323, 1319), (1319, 1323, 1322, 1318), (1318, 1322, 1320, 1316), (1321, 1325, 1327, 1323), (1323, 1327, 1326, 1322), (1322, 1326, 1324, 1320), (1325, 1329, 1331, 1327), (1327, 1331, 1330, 1326), (1326, 1330, 1328, 1324), (1329, 1333, 1335, 1331), (1331, 1335, 1334, 1330), (1330, 1334, 1332, 1328), (1333, 1337, 1339, 1335), (1335, 1339, 1338, 1334), (1334, 1338, 1336, 1332), (1337, 1341, 1343, 1339), (1339, 1343, 1342, 1338), (1338, 1342, 1340, 1336), (1341, 1345, 1347, 1343), (1343, 1347, 1346, 1342), (1342, 1346, 1344, 1340), (1345, 1349, 1351, 1347), (1347, 1351, 1350, 1346), (1346, 1350, 1348, 1344), (1349, 1353, 1355, 1351), (1351, 1355, 1354, 1350), (1350, 1354, 1352, 1348), (1353, 1357, 1359, 1355), (1355, 1359, 1358, 1354), (1354, 1358, 1356, 1352), (1357, 1361, 1363, 1359), (1359, 1363, 1362, 1358), (1358, 1362, 1360, 1356), (1361, 1365, 1367, 1363), (1363, 1367, 1366, 1362), (1362, 1366, 1364, 1360), (1365, 1369, 1371, 1367), (1367, 1371, 1370, 1366), (1366, 1370, 1368, 1364), (1369, 1373, 1375, 1371), (1371, 1375, 1374, 1370), (1370, 1374, 1372, 1368), (1373, 1377, 1379, 1375), (1375, 1379, 1378, 1374), (1374, 1378, 1376, 1372), (1377, 1381, 1383, 1379), (1379, 1383, 1382, 1378), (1378, 1382, 1380, 1376), (1381, 1385, 1387, 1383), (1383, 1387, 1386, 1382), (1382, 1386, 1384, 1380), (1385, 1389, 1391, 1387), (1387, 1391, 1390, 1386), (1386, 1390, 1388, 1384), (1389, 1265, 1267, 1391), (1391, 1267, 1266, 1390), (1390, 1266, 1264, 1388), (1264, 1268, 1272, 1276, 1280, 1284, 1288, 1292, 1296, 1300, 1304, 1308, 1312, 1316, 1320, 1324, 1328, 1332, 1336, 1340, 1344, 1348, 1352, 1356, 1360, 1364, 1368, 1372, 1376, 1380, 1384, 1388), (1265, 1392, 1393, 1269), (1273, 1395, 1396, 1277), (1389, 1394, 1392, 1265), (1385, 1423, 1394, 1389), (1381, 1422, 1423, 1385), (1377, 1421, 1422, 1381), (1373, 1420, 1421, 1377), (1369, 1419, 1420, 1373), (1365, 1418, 1419, 1369), (1361, 1417, 1418, 1365), (1357, 1416, 1417, 1361), (1353, 1415, 1416, 1357), (1349, 1414, 1415, 1353), (1345, 1413, 1414, 1349), (1341, 1412, 1413, 1345), (1337, 1411, 1412, 1341), (1333, 1410, 1411, 1337), (1329, 1409, 1410, 1333), (1325, 1408, 1409, 1329), (1321, 1407, 1408, 1325), (1317, 1406, 1407, 1321), (1313, 1405, 1406, 1317), (1309, 1404, 1405, 1313), (1305, 1403, 1404, 1309), (1301, 1402, 1403, 1305), (1297, 1401, 1402, 1301), (1293, 1400, 1401, 1297), (1289, 1399, 1400, 1293), (1285, 1398, 1399, 1289), (1281, 1397, 1398, 1285), (1277, 1396, 1397, 1281), (1269, 1393, 1395, 1273)])
me_cylinder.polygons.foreach_set('material_index', [1, 1, 1, 1, 1, 1, 1, 1, 1, 1, 1, 1, 1, 1, 1, 1, 1, 1, 1, 1, 1, 1, 1, 1, 1, 1, 1, 1, 1, 1, 1, 1, 1, 1, 1, 1, 1, 1, 1, 1, 1, 1, 1, 1, 1, 1, 1, 1, 1, 1, 1, 1, 1, 1, 1, 1, 1, 1, 1, 1, 1, 1, 1, 1, 1, 1, 1, 1, 1, 1, 1, 1, 1, 1, 1, 1, 1, 1, 1, 1, 1, 1, 1, 1, 1, 1, 1, 1, 1, 1, 1, 1, 1, 1, 1, 1, 1, 1, 1, 1, 1, 1, 1, 1, 1, 1, 1, 1, 1, 1, 1, 1, 1, 1, 1, 1, 1, 1, 1, 1, 1, 1, 1, 1, 1, 1, 1, 1, 1, 1, 1, 1, 1, 1, 1, 1, 1, 1, 1, 1, 1, 1, 1, 1, 1, 1, 1, 1, 1, 1, 1, 1, 1, 1, 1, 1, 1, 1, 1, 1, 1, 1, 1, 1, 1, 1, 1, 1, 1, 1, 1, 1, 1, 1, 1, 1, 1, 1, 1, 1, 1, 1, 1, 1, 1, 1, 1, 1, 1, 1, 1, 1, 1, 1, 1, 1, 1, 1, 1, 1, 1, 1, 1, 1, 1, 1, 1, 1, 1, 1, 1, 1, 1, 1, 1, 1, 1, 1, 1, 1, 1, 1, 1, 1, 1, 1, 1, 1, 1, 1, 1, 1, 1, 1, 1, 1, 1, 1, 1, 1, 1, 1, 1, 1, 1, 1, 1, 1, 1, 1, 1, 1, 1, 1, 1, 1, 1, 1, 1, 1, 1, 1, 1, 1, 1, 1, 1, 1, 1, 1, 1, 1, 1, 1, 1, 1, 1, 1, 1, 1, 1, 1, 1, 1, 1, 1, 1, 1, 1, 1, 1, 1, 1, 1, 1, 1, 1, 1, 1, 1, 1, 1, 1, 1, 1, 1, 1, 1, 1, 1, 1, 1, 1, 1, 1, 1, 1, 1, 1, 1, 1, 1, 1, 1, 1, 1, 1, 1, 1, 1, 1, 1, 1, 1, 1, 1, 1, 1, 1, 1, 1, 1, 1, 1, 1, 1, 1, 1, 1, 1, 1, 1, 1, 1, 1, 1, 1, 1, 1, 1, 1, 1, 1, 1, 1, 1, 1, 1, 1, 1, 1, 1, 1, 1, 1, 1, 1, 1, 1, 1, 1, 1, 1, 1, 1, 1, 1, 1, 1, 1, 1, 1, 1, 1, 1, 1, 1, 1, 1, 1, 1, 1, 1, 1, 1, 1, 1, 1, 1, 1, 1, 1, 1, 1, 1, 1, 1, 1, 1, 1, 1, 1, 1, 1, 1, 1, 1, 1, 1, 1, 1, 1, 1, 1, 1, 1, 1, 1, 1, 1, 1, 1, 1, 1, 1, 1, 1, 1, 1, 1, 1, 1, 1, 1, 1, 1, 1, 1, 1, 1, 1, 1, 1, 1, 1, 1, 1, 1, 1, 1, 1, 1, 1, 1, 1, 1, 1, 1, 1, 1, 1, 1, 1, 1, 1, 1, 1, 1, 1, 1, 1, 1, 1, 1, 1, 1, 1, 1, 1, 1, 1, 1, 1, 1, 1, 1, 1, 1, 1, 1, 1, 1, 1, 1, 1, 1, 1, 1, 1, 1, 1, 1, 1, 1, 1, 1, 1, 1, 1, 1, 1, 1, 1, 1, 1, 1, 1, 1, 1, 1, 1, 1, 1, 1, 1, 1, 1, 1, 1, 1, 1, 1, 1, 1, 1, 1, 1, 1, 1, 1, 1, 1, 1, 1, 1, 1, 1, 1, 1, 1, 1, 1, 1, 1, 1, 1, 1, 1, 1, 1, 1, 1, 1, 1, 1, 1, 1, 1, 1, 1, 1, 1, 1, 1, 1, 1, 1, 1, 1, 1, 1, 1, 1, 1, 1, 1, 1, 1, 1, 1, 1, 1, 1, 1, 1, 1, 1, 1, 1, 1, 1, 1, 1, 1, 1, 1, 1, 1, 1, 1, 1, 1, 1, 1, 1, 1, 1, 1, 1, 1, 1, 1, 1, 1, 1, 1, 1, 1, 1, 1, 1, 1, 1, 1, 1, 1, 1, 1, 1, 1, 1, 1, 1, 1, 1, 1, 1, 1, 1, 1, 1, 1, 1, 1, 1, 1, 1, 1, 1, 1, 1, 1, 1, 1, 1, 1, 1, 1, 1, 1, 1, 1, 1, 1, 1, 1, 1, 1, 1, 1, 1, 1, 1, 1, 1, 1, 1, 1, 1, 1, 1, 1, 1, 1, 1, 1, 1, 1, 1, 1, 1, 1, 1, 1, 1, 1, 1, 1, 1, 1, 1, 1, 1, 1, 1, 1, 1, 1, 1, 1, 1, 1, 1, 1, 1, 1, 1, 1, 1, 1, 1, 1, 1, 1, 1, 1, 1, 1, 1, 1, 1, 1, 1, 1, 1, 1, 1, 1, 1, 1, 1, 1, 1, 1, 1, 1, 1, 1, 1, 1, 1, 1, 1, 1, 1, 1, 1, 1, 1, 1, 1, 1, 1, 1, 1, 1, 1, 1, 1, 1, 1, 1, 1, 1, 1, 1, 1, 1, 1, 1, 1, 1, 1, 1, 1, 1, 1, 1, 1, 1, 1, 1, 1, 1, 1, 1, 1, 1, 1, 1, 1, 1, 1, 1, 1, 1, 1, 1, 1, 1, 1, 1, 1, 1, 1, 1, 1, 1, 1, 1, 1, 1, 1, 1, 1, 1, 1, 1, 1, 1, 1, 1, 1, 1, 1, 1, 1, 1, 1, 1, 1, 1, 1, 1, 1, 1, 1, 1, 1, 1, 1, 1, 1, 1, 1, 1, 1, 1, 1, 1, 1, 1, 1, 1, 1, 1, 1, 1, 1, 1, 1, 1, 1, 1, 1, 1, 1, 1, 1, 1, 1, 1, 1, 1, 1, 1, 1, 1, 1, 1, 1, 1, 1, 1, 1, 1, 1, 1, 1, 1, 1, 1, 1, 1, 1, 1, 1, 1, 1, 1, 1, 1, 1, 1, 1, 1, 1, 1, 1, 1, 1, 1, 1, 1, 1, 1, 1, 1, 1, 1, 1, 1, 1, 1, 1, 1, 1, 1, 1, 1, 1, 1, 1, 1, 1, 1, 1, 1, 1, 1, 1, 1, 1, 1, 1, 1, 1, 1, 1, 1, 1, 1, 1, 1, 1, 1, 1, 1, 1, 1, 1, 1, 1, 1, 1, 1, 1, 1, 1, 1, 1, 1, 1, 1, 1, 1, 1, 1, 1, 1, 1, 1, 1, 1, 1, 1, 1, 1, 1, 1, 1, 1, 1, 1, 1, 1, 1, 1, 1, 1, 1, 1, 1, 1, 1, 1, 1, 1, 1, 1, 1, 1, 1, 1, 1, 1, 1, 1, 1, 1, 1, 1, 1, 1, 1, 1, 1, 1, 1, 1, 1, 1, 1, 1, 1, 1, 1, 1, 1, 1, 1, 1, 1, 1, 1, 1, 1, 1, 1, 1, 1, 1, 1, 1, 1, 1, 1, 1, 1, 1, 1, 1, 1, 1, 1, 1, 1, 1, 1, 1, 1, 1, 1, 1, 1, 1, 1, 1, 1, 1, 1, 1, 1, 1, 1, 1, 1, 1, 1, 1, 1, 1, 1, 1, 1, 1, 1, 1, 1, 1, 1, 0, 0, 0, 0, 0, 0, 0, 0, 0, 0, 0, 0, 0, 0, 0, 0, 0, 0, 0, 0, 0, 0, 0, 0, 0, 0, 0, 0, 0, 0, 0, 0, 1, 1, 1, 1, 1, 1, 1, 1, 1, 1, 1, 1, 1, 1, 1, 1, 1, 1, 1, 1, 1, 1, 1, 1, 1, 1, 1, 1, 1, 1, 1, 1, 0, 0, 0, 0, 0, 0, 0, 0, 0, 0, 0, 0, 0, 0, 0, 0, 0, 0, 0, 0, 0, 0, 0, 0, 0, 0, 0, 0, 0, 0, 0, 0, 0, 0, 0, 0, 0, 0, 0, 0, 0, 0, 0, 0, 0, 0, 0, 0, 0, 0, 0, 0, 0, 0, 0, 0, 0, 0, 0, 0, 0, 0, 0, 0, 0, 0, 0, 0, 0, 0, 0, 0, 0, 0, 0, 0, 0, 0, 0, 0, 0, 0, 0, 0, 0, 0, 0, 0, 0, 0, 0, 0, 0, 0, 0, 0, 0, 0, 0, 0, 0, 0, 0, 0, 0, 0, 0, 0, 0, 0, 0, 0, 0, 0, 0, 0, 0, 0, 0, 0, 0, 0, 0, 0, 0, 0, 0, 0, 0])
me_cylinder.materials.append(mat_extinguisherred)
me_cylinder.materials.append(mat_extinguishertop)
me_cylinder.use_remesh_preserve_volume = False
me_cylinder.use_remesh_preserve_attributes = False
me_cylinder.use_mirror_vertex_groups = False
me_cylinder.update()

# ---- objects
ob_cylinder = bpy.data.objects.new('Cylinder', me_cylinder)

# ---- transforms, parenting, visibility, modifiers, constraints
ob_cylinder.location = (0.3422, 1.89, 3.429)
ob_cylinder.lineart.crease_threshold = 0.0

# ---- collection membership
col_collection_1.objects.link(ob_cylinder)

# ---- scene / render settings (as saved in the file)
scene.frame_start = 1; scene.frame_end = 250; scene.frame_set(0)
scene.render.engine = 'BLENDER_EEVEE_NEXT'
scene.render.resolution_percentage = 50
scene.render.dither_intensity = 0.0
scene.cycles.use_denoising = False
scene.cycles.samples = 10
scene.cycles.sampling_pattern = 'TABULATED_SOBOL'
scene.cycles.light_sampling_threshold = 0.0
scene.cycles.use_adaptive_sampling = False
scene.cycles.use_light_tree = False
scene.cycles.blur_glossy = 0.0
scene.cycles.pixel_filter_type = 'GAUSSIAN'
scene.cycles.sample_clamp_indirect = 0.0
scene.view_settings.view_transform = 'Standard'
bpy.context.view_layer.update()

# ---- added for rendering (the .blend has no active camera and no usable light): camera, sun
cam_auto = bpy.data.cameras.new('AutoCamera')
cam_auto.lens = 50.0
cam_auto.sensor_width = 36.0
cam_auto.clip_end = 1000.0
ob_auto_camera = bpy.data.objects.new('AutoCamera', cam_auto)
scene.collection.objects.link(ob_auto_camera)
ob_auto_camera.location = (1.62536, 0.279115, 4.2681)
ob_auto_camera.rotation_euler = (1.09748, -7.21219e-08, 0.694738)
scene.camera = ob_auto_camera
light_auto_sun = bpy.data.lights.new('AutoSun', 'SUN')
light_auto_sun.energy = 3.0
light_auto_sun.angle = 0.0523599
ob_auto_sun = bpy.data.objects.new('AutoSun', light_auto_sun)
scene.collection.objects.link(ob_auto_sun)
ob_auto_sun.rotation_euler = (0.872665, 0.174533, 0.523599)
bpy.context.view_layer.update()
